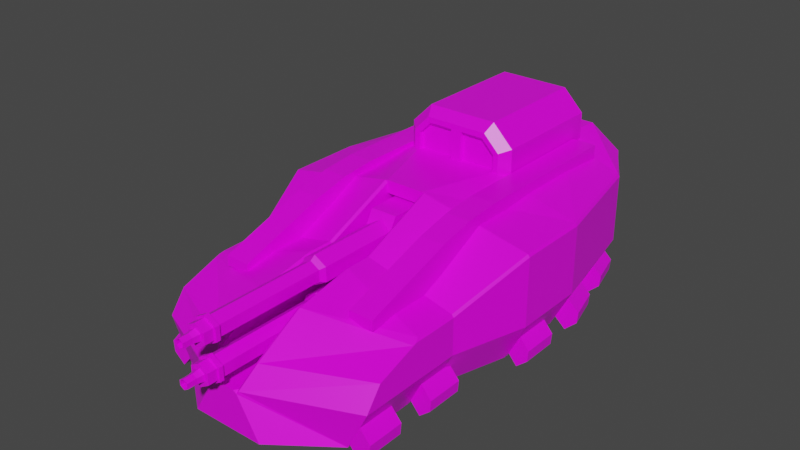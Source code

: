 # Source: AlienLightVehicle.blend  (saved by Blender 2.91.10; exported with 4.5.12 LTS)
import bpy
from mathutils import Matrix  # noqa: F401  (used for matrix-valued properties, if any)

bpy.ops.wm.read_factory_settings(use_empty=True)
scene = bpy.context.scene
scene.name = 'Scene'

# ---- collections
col_collection = bpy.data.collections.new('Collection'); scene.collection.children.link(col_collection)

# ---- images (referenced by path relative to the original .blend; pixels are not part of the script)
import os
ASSET_DIR = os.environ.get("B2B_ASSET_DIR", "")  # directory of the original .blend (textures are referenced by path, not embedded)
HERE = os.path.dirname(os.path.abspath(__file__))  # packed textures are extracted next to this script under _unpacked/

def load_image(name, relpath, width, height, colorspace="sRGB"):
    """Load a texture the original file referenced (path relative to the .blend, or extracted next to this script)."""
    p = next((c for c in (os.path.join(HERE, relpath), os.path.join(ASSET_DIR, relpath)) if relpath and os.path.exists(c)), "")
    if p:
        img = bpy.data.images.load(p, check_existing=True)
        img.name = name
    else:  # same state as the original file: an image datablock whose file is absent (Cycles renders it pink)
        img = bpy.data.images.new(name, width, height)
        img.source = "FILE"
        img.filepath = "//" + (relpath or name)
    img.colorspace_settings.name = colorspace
    return img
img_blue_team_png = load_image('blue_team.png', 'blue_team.png', 1024, 1024, 'sRGB')

# ---- materials (node trees are filled in below, after node groups)
mat_material = bpy.data.materials.new('Material')
mat_material.alpha_threshold = 0.0
mat_material.use_transparent_shadow = False
mat_material.line_color = (0.0, 0.0, 0.0, 1.0)

# ---- material node trees
mat_material.use_nodes = True; mat_material.node_tree.nodes.clear()
_N = mat_material.node_tree.nodes; _L = mat_material.node_tree.links
n0 = _N.new('ShaderNodeOutputMaterial'); n0.name = 'Material Output'; n0.location = (300, 300)
n1 = _N.new('ShaderNodeBsdfPrincipled'); n1.name = 'Principled BSDF'; n1.location = (10, 300)
n1.distribution = 'GGX'
n1.subsurface_method = 'BURLEY'
n1.inputs[2].default_value = 0.4
n1.inputs[3].default_value = 1.45
n1.inputs[27].default_value = (0.0, 0.0, 0.0, 1.0)
n1.inputs[28].default_value = 1.0
n2 = _N.new('ShaderNodeTexImage'); n2.name = 'Image Texture'; n2.location = (-280, 280)
n2.image = img_blue_team_png
_L.new(n1.outputs[0], n0.inputs[0])
_L.new(n2.outputs[0], n1.inputs[0])
n0.is_active_output = True

# ---- world
world_world = bpy.data.worlds.new('World'); scene.world = world_world
world_world.use_nodes = True; world_world.node_tree.nodes.clear()
_N = world_world.node_tree.nodes; _L = world_world.node_tree.links
n0 = _N.new('ShaderNodeOutputWorld'); n0.name = 'World Output'; n0.location = (300, 300)
n1 = _N.new('ShaderNodeBackground'); n1.name = 'Background'; n1.location = (10, 300)
n1.inputs[0].default_value = (0.05088, 0.05088, 0.05088, 1.0)
_L.new(n1.outputs[0], n0.inputs[0])
n0.is_active_output = True
world_world.color = (0.05088, 0.05088, 0.05088)
world_world.use_sun_shadow = False
world_world.sun_shadow_jitter_overblur = 0.0

# ---- meshes
me_cube = bpy.data.meshes.new('Cube')
me_cube.from_pydata([(-0.516, 0.598, 1.701), (-0.449, 2.686, 0.3483), (-0.3877, -2.809, 0.1118), (-1.365, 0.598, 0.1118), (-0.9668, -2.38, 0.1118), (-0.5943, 2.543, 1.701), (-1.351, -2.45, 0.5889), (-1.351, -2.261, 0.8421), (-1.61, 0.598, 0.8421), (-1.61, 0.598, 0.5889), (0.0, 0.598, 0.5889), (-0.1391, 0.598, 0.1118), (0.0, -2.949, 0.5889), (-0.1391, -2.809, 0.1118), (-1.226, -0.2687, 0.1118), (-0.9668, -1.155, 0.1118), (-0.9668, -1.488, 0.1118), (-0.6731, 2.686, 0.6498), (-0.3095, 2.686, 1.257), (-0.2723, 2.686, 0.6498), (-0.1529, -0.2886, 0.5889), (-0.1529, -1.175, 0.5889), (-0.1529, -1.488, 0.5889), (-0.2352, -0.2886, 0.8421), (-0.2352, -1.175, 0.8421), (-0.2352, -1.488, 0.8421), (-1.351, -1.488, 0.5889), (-1.351, -1.175, 0.5889), (-1.61, -0.2886, 0.5889), (-1.351, -1.488, 0.8421), (-1.351, -1.175, 0.8421), (-1.61, -0.2886, 0.8421), (-0.1391, -1.488, 0.1118), (-0.1391, -1.175, 0.1118), (-0.1391, -0.2886, 0.1118), (-0.9452, 1.917, 0.1118), (0.0, -1.175, 0.5889), (0.0, -1.488, 0.5889), (0.0, 0.598, 1.701), (-0.3095, 2.686, 0.8098), (0.0, -0.2886, 1.701), (0.0, -0.2886, 0.5889), (0.0, -0.2886, 0.8421), (-1.322, 1.967, 0.5889), (-0.516, 1.967, 1.701), (-1.322, 1.967, 0.8421), (0.0, 1.967, 0.5889), (-0.1391, 1.967, 0.1118), (0.0, 1.967, 1.701), (-0.8345, 2.543, 0.5889), (-0.6664, 2.404, 0.1118), (-0.396, 2.543, 0.1118), (-0.8345, 2.543, 0.8421), (0.0, 2.543, 0.5889), (-0.1391, 2.404, 0.1118), (0.0, 2.543, 1.701), (0.0, 2.357, 1.257), (-0.507, 0.5959, 1.429), (-0.6795, 0.7034, 1.257), (0.0, 0.5959, 1.364), (0.0, 0.7034, 1.257), (0.0, 0.7034, 2.228), (0.0, 0.5959, 2.121), (-0.3548, 0.5959, 2.056), (-0.4262, 0.7034, 2.228), (-0.507, 0.5959, 1.904), (-0.6795, 0.7034, 1.975), (-0.6795, 2.123, 1.257), (-0.4453, 2.357, 1.257), (0.0, 2.357, 1.994), (0.0, 2.123, 2.228), (-0.4453, 2.357, 1.878), (-0.6795, 2.123, 1.975), (-0.4262, 2.123, 2.228), (-0.3292, 2.357, 1.994), (-0.6795, 1.413, 1.257), (-0.6795, 1.413, 1.975), (0.0, 1.413, 2.228), (-0.4262, 1.413, 2.228), (0.0, 0.5453, 2.51), (-1.61, -0.2886, 1.325), (-1.351, -1.175, 1.01), (-1.351, -1.485, 1.01), (0.0, 0.6781, 2.273), (-0.4262, 0.6781, 2.273), (-0.2352, -1.485, 1.235), (-0.2352, -1.175, 1.235), (0.0, 0.5453, 2.51), (-0.2163, 0.5453, 2.51), (0.0, 0.6781, 2.273), (-0.4262, 0.6781, 2.273), (-0.2352, -0.2886, 1.55), (-1.61, 0.598, 1.325), (-0.2163, 0.5453, 2.51), (-1.351, -1.784, 1.01), (0.0, -0.2886, 1.55), (-1.322, 1.967, 1.325), (-0.4367, 2.543, 1.55), (-0.8345, 2.543, 1.325), (0.0, 2.543, 1.55), (-0.2352, -0.03359, 1.55), (-0.2352, -0.03359, 0.8421), (0.0, -0.03359, 1.55), (0.0, -0.03359, 0.8421), (-1.106, -1.488, 0.1118), (-1.106, -2.45, 0.1118), (-1.226, 0.5835, 0.1118), (-1.077, 1.967, 0.1118), (-0.4336, -2.949, 0.1118), (0.0, 0.598, 0.1118), (0.0, 1.967, 0.1118), (0.0, -0.2886, 0.1118), (0.0, -2.949, 0.1118), (-1.365, -0.2886, 0.1118), (-1.106, -1.175, 0.1118), (0.0, -1.488, 0.1118), (0.0, -1.175, 0.1118), (-0.5893, 2.543, 0.1118), (0.0, 2.543, 0.1118), (-0.5537, 2.404, 0.1118), (-0.4336, 0.598, 0.2178), (-1.226, 0.5835, 0.2178), (-0.4336, -0.2886, 0.2178), (-0.4336, 1.967, 0.2178), (-0.1391, 0.598, 0.2178), (-0.3877, -2.809, 0.2178), (-0.4336, -1.488, 0.2178), (-0.4336, -1.175, 0.2178), (-0.5537, 2.404, 0.2178), (-0.1391, -1.488, 0.2178), (-0.1391, -1.175, 0.2178), (-0.1391, -0.2886, 0.2178), (-1.226, -0.2687, 0.2178), (-0.9668, -1.155, 0.2178), (-0.9668, -1.488, 0.2178), (-0.9452, 1.917, 0.2178), (-0.1391, 1.967, 0.2178), (-0.9668, -2.38, 0.2178), (-0.1391, -2.809, 0.2178), (-0.6664, 2.404, 0.2178), (-0.1391, 2.404, 0.2178), (-0.2723, 2.686, 0.3483), (-0.6731, 2.686, 1.115), (-0.6731, 2.686, 0.8098), (0.0, 2.686, 0.6498), (0.0, 2.686, 0.3483), (0.0, 2.686, 1.257), (0.0, 2.686, 0.8098), (-1.252, -2.444, 0.4131), (-1.014, -2.444, 0.6973), (-1.145, 2.03, 0.4131), (-0.915, 1.969, 0.6973), (-1.048, -2.444, 0.2423), (-0.81, -2.444, 0.5265), (-0.9487, 1.978, 0.2423), (-0.7183, 1.916, 0.5265), (-1.261, 1.597, 0.4131), (-1.378, 1.164, 0.4131), (-1.494, 0.7305, 0.4131), (-1.494, 0.2282, 0.4131), (-1.494, -0.2203, 0.4131), (-1.252, -1.099, 0.4131), (-1.252, -1.547, 0.4131), (-1.252, -1.996, 0.4131), (-1.014, -1.996, 0.6973), (-1.014, -1.547, 0.6973), (-1.014, -1.099, 0.6973), (-1.256, -0.2203, 0.6973), (-1.256, 0.2282, 0.6973), (-1.263, 0.6688, 0.6973), (-1.147, 1.102, 0.6973), (-1.031, 1.535, 0.6973), (-1.048, -1.996, 0.2423), (-1.048, -1.547, 0.2423), (-1.048, -1.099, 0.2423), (-1.291, -0.2203, 0.2423), (-1.291, 0.2282, 0.2423), (-1.297, 0.6778, 0.2423), (-1.181, 1.111, 0.2423), (-1.065, 1.544, 0.2423), (-0.8344, 1.483, 0.5265), (-0.9505, 1.049, 0.5265), (-1.067, 0.6161, 0.5265), (-1.052, 0.2282, 0.5265), (-1.052, -0.2203, 0.5265), (-0.81, -1.099, 0.5265), (-0.81, -1.547, 0.5265), (-0.81, -1.996, 0.5265), (-1.129, 2.026, 0.0193), (-1.246, 1.593, 0.0193), (-1.236, -2.444, 0.0193), (-1.236, -1.996, 0.0193), (-1.236, -1.547, 0.0193), (-1.236, -1.099, 0.0193), (-1.478, -0.2203, 0.0193), (-1.478, 0.2282, 0.0193), (-1.478, 0.7262, 0.0193), (-1.362, 1.16, 0.0193), (-1.367, -1.996, 0.1298), (-1.379, -1.996, 0.2621), (-1.379, -2.444, 0.2621), (-1.367, -2.444, 0.1298), (-1.257, 2.06, 0.1298), (-1.268, 2.063, 0.2621), (-1.384, 1.63, 0.2621), (-1.373, 1.627, 0.1298), (-1.489, 1.194, 0.1298), (-1.5, 1.197, 0.2621), (-1.616, 0.7633, 0.2621), (-1.605, 0.7603, 0.1298), (-1.609, 0.2282, 0.1298), (-1.621, 0.2282, 0.2621), (-1.621, -0.2203, 0.2621), (-1.609, -0.2203, 0.1298), (-1.367, -1.099, 0.1298), (-1.379, -1.099, 0.2621), (-1.379, -1.547, 0.2621), (-1.367, -1.547, 0.1298), (-0.2352, -2.188, 1.151), (-0.2636, -2.168, 1.178), (-0.2644, -2.746, 0.8421), (-0.2352, -2.714, 0.8421), (-0.1529, -2.904, 0.5889), (-0.1822, -2.936, 0.5889), (-0.1677, -2.949, 0.5637), (-0.1237, -2.949, 0.5889), (-0.2637, -0.2886, 1.695), (-0.2352, -0.2886, 1.67), (-0.2061, -0.2886, 1.701), (-0.2441, -0.2608, 1.701), (-0.2635, -1.175, 1.312), (-0.2352, -1.175, 1.289), (-0.2352, -1.485, 1.289), (-0.2635, -1.484, 1.312), (-0.2352, -2.222, 1.131), (-0.2638, -2.27, 1.119), (-1.586, 0.598, 1.433), (-1.61, 0.598, 1.403), (-1.327, -1.694, 1.049), (-1.351, -1.752, 1.021), (-1.327, -1.484, 1.052), (-1.351, -1.485, 1.021), (-1.327, -1.175, 1.052), (-1.351, -1.175, 1.021), (-1.61, -0.2886, 1.403), (-1.586, -0.2886, 1.432), (-1.298, 1.967, 1.435), (-1.322, 1.967, 1.403), (-0.9697, 2.543, 1.413), (-0.9722, 2.543, 1.441), (-0.9868, -1.946, 1.094), (-0.9868, -1.946, 1.213), (-0.9868, 1.946, 1.094), (-0.9868, 1.946, 1.708), (-0.694, -1.946, 1.094), (-0.694, -1.946, 1.213), (-0.694, 1.946, 1.094), (-0.694, 1.946, 1.708), (-0.9868, -0.4651, 1.094), (-0.694, -0.4651, 1.094), (-0.9868, -0.8763, 1.571), (-0.9868, -0.03146, 1.708), (-0.9868, -0.4651, 1.275), (-0.9868, -0.4585, 1.668), (-0.694, -0.03146, 1.708), (-0.694, -0.8763, 1.571), (-0.694, -0.4651, 1.275), (-0.694, -0.4585, 1.668), (-0.5721, 0.5959, 1.364), (-0.06502, 0.5959, 1.429), (-0.5721, 0.5959, 1.93), (-0.3817, 0.5959, 2.121), (-0.06502, 0.6533, 1.429), (-0.06502, 0.5959, 2.056), (-0.06502, 0.6533, 2.056), (-0.507, 0.6533, 1.429), (-0.507, 0.6533, 1.904), (-0.3548, 0.6533, 2.056)], [(83, 89), (90, 84), (87, 79), (93, 88)], [(85, 232, 218, 234), (230, 242, 240, 233), (235, 219, 238, 239, 94), (33, 32, 129, 130), (220, 235, 94, 7), (2, 4, 137, 125), (32, 13, 138, 129), (80, 244, 237, 92), (229, 228, 40, 38, 0), (25, 85, 234, 221), (113, 28, 9, 3), (28, 31, 8, 9), (22, 222, 225, 12, 37), (108, 224, 223, 6, 105), (115, 37, 12, 112), (10, 109, 110, 46), (106, 35, 135, 121), (225, 224, 108, 112, 12), (0, 38, 48, 44), (20, 21, 36, 41), (21, 22, 37, 36), (16, 15, 133, 134), (119, 54, 140, 128), (4, 16, 134, 137), (109, 10, 41, 111), (111, 41, 36, 116), (116, 36, 37, 115), (6, 7, 29, 26), (26, 29, 30, 27), (27, 30, 31, 28), (105, 6, 26, 104), (104, 26, 27, 114), (114, 27, 28, 113), (23, 20, 41, 42), (20, 23, 24, 21), (21, 24, 25, 22), (92, 237, 247, 96), (246, 44, 5, 249), (15, 14, 132, 133), (50, 119, 128, 139), (14, 106, 121, 132), (233, 240, 238, 219), (81, 243, 244, 80), (226, 245, 242, 230), (91, 227, 231, 86), (82, 241, 243, 81), (86, 231, 232, 85), (95, 91, 100, 102), (44, 48, 55, 5), (43, 45, 52, 49), (54, 47, 136, 140), (46, 110, 118, 53), (96, 247, 248, 98), (98, 248, 249, 5, 97), (3, 9, 43, 107), (9, 8, 45, 43), (117, 49, 17, 1), (52, 98, 142, 143), (118, 51, 141, 145), (51, 117, 1, 141), (97, 5, 55, 99), (107, 43, 49, 117), (13, 2, 125, 138), (228, 227, 91, 95, 40), (78, 73, 72, 76), (65, 57, 275, 276), (75, 76, 72, 67), (61, 77, 78, 64), (58, 60, 59, 268), (270, 271, 64, 66), (61, 64, 271, 62), (66, 58, 268, 270), (68, 71, 74, 69, 56), (74, 71, 72, 73), (71, 68, 67, 72), (69, 74, 73, 70), (67, 68, 56, 60, 58, 75), (70, 73, 78, 77), (58, 66, 76, 75), (64, 78, 76, 66), (7, 94, 82, 29), (29, 82, 81, 30), (31, 80, 92, 8), (30, 81, 80, 31), (236, 0, 44, 246), (97, 99, 146, 18), (223, 220, 7, 6), (23, 91, 86, 24), (45, 96, 98, 52), (8, 92, 96, 45), (49, 52, 143, 17), (24, 86, 85, 25), (22, 25, 221, 222), (100, 101, 103, 102), (91, 23, 101, 100), (23, 42, 103, 101), (16, 4, 105, 104), (35, 106, 3, 107), (4, 2, 108, 105), (11, 47, 110, 109), (34, 11, 109, 111), (2, 13, 112, 108), (106, 14, 113, 3), (14, 15, 114, 113), (15, 16, 104, 114), (13, 32, 115, 112), (32, 33, 116, 115), (33, 34, 111, 116), (50, 35, 107, 117), (47, 54, 118, 110), (119, 50, 117, 51), (54, 119, 51, 118), (134, 126, 125, 137), (120, 121, 135, 123), (124, 120, 123, 136), (122, 120, 124, 131), (125, 126, 129, 138), (126, 127, 130, 129), (127, 122, 131, 130), (121, 120, 122, 132), (132, 122, 127, 133), (133, 127, 126, 134), (123, 135, 139, 128), (136, 123, 128, 140), (47, 11, 124, 136), (34, 33, 130, 131), (11, 34, 131, 124), (35, 50, 139, 135), (1, 17, 19, 141), (17, 143, 39, 19), (141, 19, 144, 145), (19, 39, 147, 144), (39, 18, 146, 147), (143, 142, 18, 39), (98, 97, 18, 142), (53, 118, 145, 144), (156, 171, 151, 150), (150, 151, 155, 154), (172, 187, 153, 152), (152, 153, 149, 148), (152, 148, 200, 201, 190), (154, 179, 189, 188), (156, 179, 178, 157), (177, 158, 208, 209, 196), (158, 177, 176, 159), (160, 175, 174, 161), (172, 152, 190, 191), (162, 173, 172, 163), (154, 155, 180, 179), (179, 180, 181, 178), (178, 181, 182, 177), (177, 182, 183, 176), (176, 183, 184, 175), (175, 184, 185, 174), (174, 185, 186, 173), (173, 186, 187, 172), (148, 149, 164, 163), (163, 164, 165, 162), (162, 165, 166, 161), (161, 166, 167, 160), (160, 167, 168, 159), (159, 168, 169, 158), (158, 169, 170, 157), (157, 170, 171, 156), (163, 172, 191, 198, 199), (156, 150, 203, 204), (157, 178, 197, 206, 207), (159, 176, 195, 210, 211), (161, 174, 193, 214, 215), (198, 191, 190, 201), (206, 197, 196, 209), (174, 173, 192, 193), (158, 157, 207, 208), (210, 195, 194, 213), (160, 159, 211, 212), (176, 175, 194, 195), (150, 154, 188, 202, 203), (175, 160, 212, 213, 194), (214, 193, 192, 217), (202, 188, 189, 205), (162, 161, 215, 216), (178, 177, 196, 197), (179, 156, 204, 205, 189), (173, 162, 216, 217, 192), (198, 201, 200, 199), (202, 205, 204, 203), (206, 209, 208, 207), (210, 213, 212, 211), (214, 217, 216, 215), (148, 163, 199, 200), (222, 223, 224, 225), (226, 227, 228, 229), (233, 219, 218, 232), (235, 220, 221, 234), (220, 223, 222, 221), (226, 230, 231, 227), (230, 233, 232, 231), (219, 235, 234, 218), (94, 239, 241, 82), (245, 236, 237, 244), (247, 237, 236, 246), (238, 240, 241, 239), (240, 242, 243, 241), (242, 245, 244, 243), (246, 249, 248, 247), (0, 236, 245, 226, 229), (265, 260, 251, 255), (252, 253, 257, 256), (256, 257, 264, 266, 259), (254, 255, 251, 250), (258, 259, 254, 250), (259, 266, 265, 255, 254), (250, 251, 260, 262, 258), (252, 256, 259, 258), (258, 262, 261, 253, 252), (260, 263, 262), (263, 261, 262), (264, 267, 266), (267, 265, 266), (260, 265, 267, 263), (263, 267, 264, 261), (257, 253, 261, 264), (269, 57, 268, 59), (65, 63, 271, 270), (63, 273, 62, 271), (57, 65, 270, 268), (273, 269, 59, 62), (272, 274, 277, 276, 275), (63, 65, 276, 277), (269, 273, 274, 272), (273, 63, 277, 274), (57, 269, 272, 275)])
_uv = me_cube.uv_layers.new(name='UVMap')
_uv.uv.foreach_set('vector', [0.1548, 0.1338, 0.1548, 0.1338, 0.1548, 0.1338, 0.1548, 0.1338, 0.1548, 0.1338, 0.1548, 0.1338, 0.1548, 0.1338, 0.1548, 0.1338, 0.1548, 0.1338, 0.1548, 0.1338, 0.1548, 0.1338, 0.1548, 0.1338, 0.1548, 0.1338, 0.1548, 0.1338, 0.1548, 0.1338, 0.1548, 0.1338, 0.1548, 0.1338, 0.1548, 0.1338, 0.1548, 0.1338, 0.1548, 0.1338, 0.1548, 0.1338, 0.1548, 0.1338, 0.1548, 0.1338, 0.1548, 0.1338, 0.1548, 0.1338, 0.1548, 0.1338, 0.1548, 0.1338, 0.1548, 0.1338, 0.1548, 0.1338, 0.1548, 0.1338, 0.1548, 0.1338, 0.1548, 0.1338, 0.1548, 0.1338, 0.1548, 0.1338, 0.1548, 0.1338, 0.1548, 0.1338, 0.1548, 0.1338, 0.1548, 0.1338, 0.1548, 0.1338, 0.1548, 0.1338, 0.1548, 0.1338, 0.1548, 0.1338, 0.1548, 0.1338, 0.1548, 0.1338, 0.1548, 0.1338, 0.1548, 0.1338, 0.5131, 0.1189, 0.5131, 0.1189, 0.5131, 0.1189, 0.5131, 0.1189, 0.1548, 0.1338, 0.1548, 0.1338, 0.1548, 0.1338, 0.1548, 0.1338, 0.1548, 0.1338, 0.1548, 0.1338, 0.1548, 0.1338, 0.1548, 0.1338, 0.1548, 0.1338, 0.1548, 0.1338, 0.1548, 0.1338, 0.1548, 0.1338, 0.1548, 0.1338, 0.1548, 0.1338, 0.1548, 0.1338, 0.1548, 0.1338, 0.1548, 0.1338, 0.1548, 0.1338, 0.1548, 0.1338, 0.1548, 0.1338, 0.1548, 0.1338, 0.1548, 0.1338, 0.1548, 0.1338, 0.1548, 0.1338, 0.1548, 0.1338, 0.1548, 0.1338, 0.1548, 0.1338, 0.1548, 0.1338, 0.1548, 0.1338, 0.1548, 0.1338, 0.1548, 0.1338, 0.1548, 0.1338, 0.1548, 0.1338, 0.1548, 0.1338, 0.1548, 0.1338, 0.1548, 0.1338, 0.1548, 0.1338, 0.1548, 0.1338, 0.1548, 0.1338, 0.1548, 0.1338, 0.1548, 0.1338, 0.1548, 0.1338, 0.1548, 0.1338, 0.1548, 0.1338, 0.1548, 0.1338, 0.1548, 0.1338, 0.1548, 0.1338, 0.1548, 0.1338, 0.1548, 0.1338, 0.1548, 0.1338, 0.1548, 0.1338, 0.1548, 0.1338, 0.1548, 0.1338, 0.1548, 0.1338, 0.1548, 0.1338, 0.1548, 0.1338, 0.1548, 0.1338, 0.1548, 0.1338, 0.1548, 0.1338, 0.1548, 0.1338, 0.1548, 0.1338, 0.1548, 0.1338, 0.1548, 0.1338, 0.5131, 0.1189, 0.5131, 0.1189, 0.5131, 0.1189, 0.5131, 0.1189, 0.5131, 0.1189, 0.5131, 0.1189, 0.5131, 0.1189, 0.5131, 0.1189, 0.5131, 0.1189, 0.5131, 0.1189, 0.5131, 0.1189, 0.5131, 0.1189, 0.1548, 0.1338, 0.1548, 0.1338, 0.1548, 0.1338, 0.1548, 0.1338, 0.1548, 0.1338, 0.1548, 0.1338, 0.1548, 0.1338, 0.1548, 0.1338, 0.1548, 0.1338, 0.1548, 0.1338, 0.1548, 0.1338, 0.1548, 0.1338, 0.5131, 0.1189, 0.5131, 0.1189, 0.5131, 0.1189, 0.5131, 0.1189, 0.5131, 0.1189, 0.5131, 0.1189, 0.5131, 0.1189, 0.5131, 0.1189, 0.5131, 0.1189, 0.5131, 0.1189, 0.5131, 0.1189, 0.5131, 0.1189, 0.1548, 0.1338, 0.1548, 0.1338, 0.1548, 0.1338, 0.1548, 0.1338, 0.1548, 0.1338, 0.1548, 0.1338, 0.1548, 0.1338, 0.1548, 0.1338, 0.1548, 0.1338, 0.1548, 0.1338, 0.1548, 0.1338, 0.1548, 0.1338, 0.1548, 0.1338, 0.1548, 0.1338, 0.1548, 0.1338, 0.1548, 0.1338, 0.1548, 0.1338, 0.1548, 0.1338, 0.1548, 0.1338, 0.1548, 0.1338, 0.1548, 0.1338, 0.1548, 0.1338, 0.1548, 0.1338, 0.1548, 0.1338, 0.1548, 0.1338, 0.1548, 0.1338, 0.1548, 0.1338, 0.1548, 0.1338, 0.1548, 0.1338, 0.1548, 0.1338, 0.1548, 0.1338, 0.1548, 0.1338, 0.1548, 0.1338, 0.1548, 0.1338, 0.1548, 0.1338, 0.1548, 0.1338, 0.1548, 0.1338, 0.1548, 0.1338, 0.1548, 0.1338, 0.1548, 0.1338, 0.1548, 0.1338, 0.1548, 0.1338, 0.1548, 0.1338, 0.1548, 0.1338, 0.1548, 0.1338, 0.1548, 0.1338, 0.1548, 0.1338, 0.1548, 0.1338, 0.1548, 0.1338, 0.1548, 0.1338, 0.1548, 0.1338, 0.1548, 0.1338, 0.5131, 0.1189, 0.5131, 0.1189, 0.5131, 0.1189, 0.5131, 0.1189, 0.1548, 0.1338, 0.1548, 0.1338, 0.1548, 0.1338, 0.1548, 0.1338, 0.1548, 0.1338, 0.1548, 0.1338, 0.1548, 0.1338, 0.1548, 0.1338, 0.1548, 0.1338, 0.1548, 0.1338, 0.1548, 0.1338, 0.1548, 0.1338, 0.1548, 0.1338, 0.1548, 0.1338, 0.1548, 0.1338, 0.1548, 0.1338, 0.1548, 0.1338, 0.1548, 0.1338, 0.1548, 0.1338, 0.1548, 0.1338, 0.1548, 0.1338, 0.5131, 0.1189, 0.5131, 0.1189, 0.5131, 0.1189, 0.5131, 0.1189, 0.1548, 0.1338, 0.1548, 0.1338, 0.1548, 0.1338, 0.1548, 0.1338, 0.1548, 0.1338, 0.1548, 0.1338, 0.1548, 0.1338, 0.1548, 0.1338, 0.1548, 0.1338, 0.1548, 0.1338, 0.1548, 0.1338, 0.1548, 0.1338, 0.1548, 0.1338, 0.1548, 0.1338, 0.1548, 0.1338, 0.1548, 0.1338, 0.1548, 0.1338, 0.1548, 0.1338, 0.1548, 0.1338, 0.1548, 0.1338, 0.1548, 0.1338, 0.1548, 0.1338, 0.1548, 0.1338, 0.1548, 0.1338, 0.1548, 0.1338, 0.1548, 0.1338, 0.1548, 0.1338, 0.1548, 0.1338, 0.1548, 0.1338, 0.1548, 0.1338, 0.1548, 0.1338, 0.1548, 0.1338, 0.1548, 0.1338, 0.1653, 0.2756, 0.1653, 0.2756, 0.1653, 0.2756, 0.1653, 0.2756, 0.1653, 0.2756, 0.1653, 0.2756, 0.1653, 0.2756, 0.1653, 0.2756, 0.1653, 0.2756, 0.1653, 0.2756, 0.1653, 0.2756, 0.1653, 0.2756, 0.1653, 0.2756, 0.1653, 0.2756, 0.1653, 0.2756, 0.1653, 0.2756, 0.1653, 0.2756, 0.1653, 0.2756, 0.1653, 0.2756, 0.1653, 0.2756, 0.1653, 0.2756, 0.1653, 0.2756, 0.1653, 0.2756, 0.1653, 0.2756, 0.1653, 0.2756, 0.1653, 0.2756, 0.1653, 0.2756, 0.1653, 0.2756, 0.1653, 0.2756, 0.1653, 0.2756, 0.1653, 0.2756, 0.1653, 0.2756, 0.1653, 0.2756, 0.1653, 0.2756, 0.1653, 0.2756, 0.1653, 0.2756, 0.1653, 0.2756, 0.1653, 0.2756, 0.1653, 0.2756, 0.1653, 0.2756, 0.1653, 0.2756, 0.1653, 0.2756, 0.1653, 0.2756, 0.1653, 0.2756, 0.1653, 0.2756, 0.1653, 0.2756, 0.1653, 0.2756, 0.1653, 0.2756, 0.1653, 0.2756, 0.1653, 0.2756, 0.1653, 0.2756, 0.1653, 0.2756, 0.1653, 0.2756, 0.1653, 0.2756, 0.1653, 0.2756, 0.1653, 0.2756, 0.1653, 0.2756, 0.1653, 0.2756, 0.1653, 0.2756, 0.1653, 0.2756, 0.1653, 0.2756, 0.1653, 0.2756, 0.1653, 0.2756, 0.1653, 0.2756, 0.1653, 0.2756, 0.1653, 0.2756, 0.1653, 0.2756, 0.1548, 0.1338, 0.1548, 0.1338, 0.1548, 0.1338, 0.1548, 0.1338, 0.1548, 0.1338, 0.1548, 0.1338, 0.1548, 0.1338, 0.1548, 0.1338, 0.1548, 0.1338, 0.1548, 0.1338, 0.1548, 0.1338, 0.1548, 0.1338, 0.1548, 0.1338, 0.1548, 0.1338, 0.1548, 0.1338, 0.1548, 0.1338, 0.1548, 0.1338, 0.1548, 0.1338, 0.1548, 0.1338, 0.1548, 0.1338, 0.1548, 0.1338, 0.1548, 0.1338, 0.1548, 0.1338, 0.1548, 0.1338, 0.5131, 0.1189, 0.5131, 0.1189, 0.5131, 0.1189, 0.5131, 0.1189, 0.1548, 0.1338, 0.1548, 0.1338, 0.1548, 0.1338, 0.1548, 0.1338, 0.1548, 0.1338, 0.1548, 0.1338, 0.1548, 0.1338, 0.1548, 0.1338, 0.1548, 0.1338, 0.1548, 0.1338, 0.1548, 0.1338, 0.1548, 0.1338, 0.5131, 0.1189, 0.5131, 0.1189, 0.5131, 0.1189, 0.5131, 0.1189, 0.1548, 0.1338, 0.1548, 0.1338, 0.1548, 0.1338, 0.1548, 0.1338, 0.5131, 0.1189, 0.5131, 0.1189, 0.5131, 0.1189, 0.5131, 0.1189, 0.1548, 0.1338, 0.1548, 0.1338, 0.1548, 0.1338, 0.1548, 0.1338, 0.1548, 0.1338, 0.1548, 0.1338, 0.1548, 0.1338, 0.1548, 0.1338, 0.1548, 0.1338, 0.1548, 0.1338, 0.1548, 0.1338, 0.1548, 0.1338, 0.1548, 0.1338, 0.1548, 0.1338, 0.1548, 0.1338, 0.1548, 0.1338, 0.1548, 0.1338, 0.1548, 0.1338, 0.1548, 0.1338, 0.1548, 0.1338, 0.1548, 0.1338, 0.1548, 0.1338, 0.1548, 0.1338, 0.1548, 0.1338, 0.1548, 0.1338, 0.1548, 0.1338, 0.1548, 0.1338, 0.1548, 0.1338, 0.1548, 0.1338, 0.1548, 0.1338, 0.1548, 0.1338, 0.1548, 0.1338, 0.1548, 0.1338, 0.1548, 0.1338, 0.1548, 0.1338, 0.1548, 0.1338, 0.1548, 0.1338, 0.1548, 0.1338, 0.1548, 0.1338, 0.1548, 0.1338, 0.1548, 0.1338, 0.1548, 0.1338, 0.1548, 0.1338, 0.1548, 0.1338, 0.1548, 0.1338, 0.1548, 0.1338, 0.1548, 0.1338, 0.1548, 0.1338, 0.1548, 0.1338, 0.1548, 0.1338, 0.1548, 0.1338, 0.1548, 0.1338, 0.1548, 0.1338, 0.1548, 0.1338, 0.1548, 0.1338, 0.1548, 0.1338, 0.1548, 0.1338, 0.1548, 0.1338, 0.1548, 0.1338, 0.1548, 0.1338, 0.1548, 0.1338, 0.1548, 0.1338, 0.1548, 0.1338, 0.1548, 0.1338, 0.1548, 0.1338, 0.1548, 0.1338, 0.1548, 0.1338, 0.1548, 0.1338, 0.1548, 0.1338, 0.1548, 0.1338, 0.1548, 0.1338, 0.1548, 0.1338, 0.1548, 0.1338, 0.1548, 0.1338, 0.1548, 0.1338, 0.1548, 0.1338, 0.1548, 0.1338, 0.1548, 0.1338, 0.1548, 0.1338, 0.1548, 0.1338, 0.1548, 0.1338, 0.1548, 0.1338, 0.1548, 0.1338, 0.1548, 0.1338, 0.1548, 0.1338, 0.1548, 0.1338, 0.1548, 0.1338, 0.1548, 0.1338, 0.1548, 0.1338, 0.1548, 0.1338, 0.1548, 0.1338, 0.1548, 0.1338, 0.1548, 0.1338, 0.1548, 0.1338, 0.1548, 0.1338, 0.1548, 0.1338, 0.1548, 0.1338, 0.1548, 0.1338, 0.1548, 0.1338, 0.1548, 0.1338, 0.1548, 0.1338, 0.1548, 0.1338, 0.1548, 0.1338, 0.1548, 0.1338, 0.1548, 0.1338, 0.1548, 0.1338, 0.1548, 0.1338, 0.1548, 0.1338, 0.1548, 0.1338, 0.1548, 0.1338, 0.1548, 0.1338, 0.1548, 0.1338, 0.1548, 0.1338, 0.1548, 0.1338, 0.1548, 0.1338, 0.1548, 0.1338, 0.1548, 0.1338, 0.1548, 0.1338, 0.1548, 0.1338, 0.1548, 0.1338, 0.1548, 0.1338, 0.1548, 0.1338, 0.1548, 0.1338, 0.1548, 0.1338, 0.1548, 0.1338, 0.1548, 0.1338, 0.1548, 0.1338, 0.1548, 0.1338, 0.1548, 0.1338, 0.1548, 0.1338, 0.1548, 0.1338, 0.1548, 0.1338, 0.1548, 0.1338, 0.1548, 0.1338, 0.1548, 0.1338, 0.1548, 0.1338, 0.1548, 0.1338, 0.1548, 0.1338, 0.1548, 0.1338, 0.1548, 0.1338, 0.1548, 0.1338, 0.1548, 0.1338, 0.1548, 0.1338, 0.1548, 0.1338, 0.5131, 0.1189, 0.5131, 0.1189, 0.5131, 0.1189, 0.5131, 0.1189, 0.1548, 0.1338, 0.1548, 0.1338, 0.1548, 0.1338, 0.1548, 0.1338, 0.5131, 0.1189, 0.5131, 0.1189, 0.5131, 0.1189, 0.5131, 0.1189, 0.1548, 0.1338, 0.1548, 0.1338, 0.1548, 0.1338, 0.1548, 0.1338, 0.1548, 0.1338, 0.1548, 0.1338, 0.1548, 0.1338, 0.1548, 0.1338, 0.1548, 0.1338, 0.1548, 0.1338, 0.1548, 0.1338, 0.1548, 0.1338, 0.1548, 0.1338, 0.1548, 0.1338, 0.1548, 0.1338, 0.1548, 0.1338, 0.4659, 0.2866, 0.4659, 0.2866, 0.4659, 0.2866, 0.4659, 0.2866, 0.4659, 0.2866, 0.4659, 0.2866, 0.4659, 0.2866, 0.4659, 0.2866, 0.4659, 0.2866, 0.4659, 0.2866, 0.4659, 0.2866, 0.4659, 0.2866, 0.4659, 0.2866, 0.4659, 0.2866, 0.4659, 0.2866, 0.4659, 0.2866, 0.4659, 0.2866, 0.4659, 0.2866, 0.4659, 0.2866, 0.4659, 0.2866, 0.4659, 0.2866, 0.4659, 0.2866, 0.4659, 0.2866, 0.4659, 0.2866, 0.4659, 0.2866, 0.4659, 0.2866, 0.4659, 0.2866, 0.4659, 0.2866, 0.4659, 0.2866, 0.4659, 0.2866, 0.4659, 0.2866, 0.4659, 0.2866, 0.4659, 0.2866, 0.4659, 0.2866, 0.4659, 0.2866, 0.4659, 0.2866, 0.4659, 0.2866, 0.4659, 0.2866, 0.4659, 0.2866, 0.4659, 0.2866, 0.4659, 0.2866, 0.4659, 0.2866, 0.4659, 0.2866, 0.4659, 0.2866, 0.4659, 0.2866, 0.4659, 0.2866, 0.4659, 0.2866, 0.4659, 0.2866, 0.4659, 0.2866, 0.4659, 0.2866, 0.4659, 0.2866, 0.4659, 0.2866, 0.4659, 0.2866, 0.4659, 0.2866, 0.4659, 0.2866, 0.4659, 0.2866, 0.4659, 0.2866, 0.4659, 0.2866, 0.4659, 0.2866, 0.4659, 0.2866, 0.4659, 0.2866, 0.4659, 0.2866, 0.4659, 0.2866, 0.4659, 0.2866, 0.4659, 0.2866, 0.4659, 0.2866, 0.4659, 0.2866, 0.4659, 0.2866, 0.4659, 0.2866, 0.4659, 0.2866, 0.4659, 0.2866, 0.4659, 0.2866, 0.4659, 0.2866, 0.4659, 0.2866, 0.4659, 0.2866, 0.4659, 0.2866, 0.4659, 0.2866, 0.4659, 0.2866, 0.4659, 0.2866, 0.4659, 0.2866, 0.4659, 0.2866, 0.4659, 0.2866, 0.4659, 0.2866, 0.4659, 0.2866, 0.4659, 0.2866, 0.4659, 0.2866, 0.4659, 0.2866, 0.4659, 0.2866, 0.4659, 0.2866, 0.4659, 0.2866, 0.4659, 0.2866, 0.4659, 0.2866, 0.4659, 0.2866, 0.4659, 0.2866, 0.4659, 0.2866, 0.4659, 0.2866, 0.4659, 0.2866, 0.4659, 0.2866, 0.4659, 0.2866, 0.4659, 0.2866, 0.4659, 0.2866, 0.4659, 0.2866, 0.4659, 0.2866, 0.4659, 0.2866, 0.4659, 0.2866, 0.4659, 0.2866, 0.4659, 0.2866, 0.4659, 0.2866, 0.4659, 0.2866, 0.4659, 0.2866, 0.4659, 0.2866, 0.4659, 0.2866, 0.4659, 0.2866, 0.4659, 0.2866, 0.4659, 0.2866, 0.4659, 0.2866, 0.4659, 0.2866, 0.4659, 0.2866, 0.4659, 0.2866, 0.4659, 0.2866, 0.4659, 0.2866, 0.4659, 0.2866, 0.4659, 0.2866, 0.4659, 0.2866, 0.4659, 0.2866, 0.4659, 0.2866, 0.4659, 0.2866, 0.4659, 0.2866, 0.4659, 0.2866, 0.4659, 0.2866, 0.4659, 0.2866, 0.4659, 0.2866, 0.4659, 0.2866, 0.4659, 0.2866, 0.4659, 0.2866, 0.4659, 0.2866, 0.4659, 0.2866, 0.4659, 0.2866, 0.4659, 0.2866, 0.4659, 0.2866, 0.4659, 0.2866, 0.4659, 0.2866, 0.4659, 0.2866, 0.4659, 0.2866, 0.4659, 0.2866, 0.4659, 0.2866, 0.4659, 0.2866, 0.4659, 0.2866, 0.4659, 0.2866, 0.4659, 0.2866, 0.4659, 0.2866, 0.4659, 0.2866, 0.4659, 0.2866, 0.4659, 0.2866, 0.4659, 0.2866, 0.4659, 0.2866, 0.4659, 0.2866, 0.4659, 0.2866, 0.4659, 0.2866, 0.4659, 0.2866, 0.4659, 0.2866, 0.4659, 0.2866, 0.4659, 0.2866, 0.4659, 0.2866, 0.4659, 0.2866, 0.4659, 0.2866, 0.4659, 0.2866, 0.4659, 0.2866, 0.4659, 0.2866, 0.4659, 0.2866, 0.4659, 0.2866, 0.4659, 0.2866, 0.4659, 0.2866, 0.4659, 0.2866, 0.4659, 0.2866, 0.4659, 0.2866, 0.4659, 0.2866, 0.4659, 0.2866, 0.4659, 0.2866, 0.4659, 0.2866, 0.4659, 0.2866, 0.4659, 0.2866, 0.4659, 0.2866, 0.4659, 0.2866, 0.4659, 0.2866, 0.4659, 0.2866, 0.4659, 0.2866, 0.4659, 0.2866, 0.4659, 0.2866, 0.4659, 0.2866, 0.4659, 0.2866, 0.4659, 0.2866, 0.4659, 0.2866, 0.4659, 0.2866, 0.4659, 0.2866, 0.4659, 0.2866, 0.4659, 0.2866, 0.4659, 0.2866, 0.4659, 0.2866, 0.4659, 0.2866, 0.4659, 0.2866, 0.4659, 0.2866, 0.4659, 0.2866, 0.4659, 0.2866, 0.4659, 0.2866, 0.4659, 0.2866, 0.4659, 0.2866, 0.4659, 0.2866, 0.4659, 0.2866, 0.4659, 0.2866, 0.4659, 0.2866, 0.4659, 0.2866, 0.4659, 0.2866, 0.4659, 0.2866, 0.4659, 0.2866, 0.4659, 0.2866, 0.4659, 0.2866, 0.4659, 0.2866, 0.4659, 0.2866, 0.4659, 0.2866, 0.4659, 0.2866, 0.4659, 0.2866, 0.4659, 0.2866, 0.4659, 0.2866, 0.4659, 0.2866, 0.4659, 0.2866, 0.1548, 0.1338, 0.1548, 0.1338, 0.1548, 0.1338, 0.1548, 0.1338, 0.1548, 0.1338, 0.1548, 0.1338, 0.1548, 0.1338, 0.1548, 0.1338, 0.1548, 0.1338, 0.1548, 0.1338, 0.1548, 0.1338, 0.1548, 0.1338, 0.1548, 0.1338, 0.1548, 0.1338, 0.1548, 0.1338, 0.1548, 0.1338, 0.5131, 0.1189, 0.5131, 0.1189, 0.5131, 0.1189, 0.5131, 0.1189, 0.1548, 0.1338, 0.1548, 0.1338, 0.1548, 0.1338, 0.1548, 0.1338, 0.1548, 0.1338, 0.1548, 0.1338, 0.1548, 0.1338, 0.1548, 0.1338, 0.1548, 0.1338, 0.1548, 0.1338, 0.1548, 0.1338, 0.1548, 0.1338, 0.1548, 0.1338, 0.1548, 0.1338, 0.1548, 0.1338, 0.1548, 0.1338, 0.1548, 0.1338, 0.1548, 0.1338, 0.1548, 0.1338, 0.1548, 0.1338, 0.1548, 0.1338, 0.1548, 0.1338, 0.1548, 0.1338, 0.1548, 0.1338, 0.1548, 0.1338, 0.1548, 0.1338, 0.1548, 0.1338, 0.1548, 0.1338, 0.1548, 0.1338, 0.1548, 0.1338, 0.1548, 0.1338, 0.1548, 0.1338, 0.1548, 0.1338, 0.1548, 0.1338, 0.1548, 0.1338, 0.1548, 0.1338, 0.1548, 0.1338, 0.1548, 0.1338, 0.1548, 0.1338, 0.1548, 0.1338, 0.1548, 0.1338, 0.1548, 0.1338, 0.1548, 0.1338, 0.1548, 0.1338, 0.1548, 0.1338, 0.4764, 0.2921, 0.4764, 0.2921, 0.4764, 0.2921, 0.4764, 0.2921, 0.4764, 0.2921, 0.4764, 0.2921, 0.4764, 0.2921, 0.4764, 0.2921, 0.4764, 0.2921, 0.4764, 0.2921, 0.4764, 0.2921, 0.4764, 0.2921, 0.4764, 0.2921, 0.4764, 0.2921, 0.4764, 0.2921, 0.4764, 0.2921, 0.4764, 0.2921, 0.4764, 0.2921, 0.4764, 0.2921, 0.4764, 0.2921, 0.4764, 0.2921, 0.4764, 0.2921, 0.4764, 0.2921, 0.4764, 0.2921, 0.4764, 0.2921, 0.4764, 0.2921, 0.4764, 0.2921, 0.4764, 0.2921, 0.4764, 0.2921, 0.4764, 0.2921, 0.4764, 0.2921, 0.4764, 0.2921, 0.4764, 0.2921, 0.4764, 0.2921, 0.4764, 0.2921, 0.4764, 0.2921, 0.4764, 0.2921, 0.4764, 0.2921, 0.4764, 0.2921, 0.4764, 0.2921, 0.4764, 0.2921, 0.4764, 0.2921, 0.4764, 0.2921, 0.4764, 0.2921, 0.4764, 0.2921, 0.4764, 0.2921, 0.4764, 0.2921, 0.4764, 0.2921, 0.4764, 0.2921, 0.4764, 0.2921, 0.4764, 0.2921, 0.4764, 0.2921, 0.4764, 0.2921, 0.4764, 0.2921, 0.4764, 0.2921, 0.4764, 0.2921, 0.4764, 0.2921, 0.4764, 0.2921, 0.4764, 0.2921, 0.4764, 0.2921, 0.4764, 0.2921, 0.4764, 0.2921, 0.4764, 0.2921, 0.4764, 0.2921, 0.1653, 0.2756, 0.1653, 0.2756, 0.1653, 0.2756, 0.1653, 0.2756, 0.1653, 0.2756, 0.1653, 0.2756, 0.1653, 0.2756, 0.1653, 0.2756, 0.1653, 0.2756, 0.1653, 0.2756, 0.1653, 0.2756, 0.1653, 0.2756, 0.1653, 0.2756, 0.1653, 0.2756, 0.1653, 0.2756, 0.1653, 0.2756, 0.1653, 0.2756, 0.1653, 0.2756, 0.1653, 0.2756, 0.1653, 0.2756, 0.1627, 0.4913, 0.1627, 0.4913, 0.1627, 0.4913, 0.1627, 0.4913, 0.1627, 0.4913, 0.1653, 0.2756, 0.1653, 0.2756, 0.1653, 0.2756, 0.1653, 0.2756, 0.1653, 0.2756, 0.1653, 0.2756, 0.1653, 0.2756, 0.1653, 0.2756, 0.1653, 0.2756, 0.1653, 0.2756, 0.1653, 0.2756, 0.1653, 0.2756, 0.1653, 0.2756, 0.1653, 0.2756, 0.1653, 0.2756, 0.1653, 0.2756])
me_cube.materials.append(mat_material)
me_cube.use_remesh_preserve_volume = False
me_cube.use_remesh_preserve_attributes = False
me_cube.use_mirror_vertex_groups = False
me_cube.update()
me_cylinder = bpy.data.meshes.new('Cylinder')
me_cylinder.from_pydata([(0.1614, 0.3814, -0.0002709), (-0.1614, 0.3814, -0.0002708), (0.1614, 0.1906, 0.3302), (-0.1614, 0.1906, 0.3302), (0.1614, -0.191, 0.3302), (-0.1614, -0.191, 0.3302), (0.1614, -0.3818, -0.0002709), (-0.1614, -0.3818, -0.0002708), (0.1614, -0.191, -0.3307), (-0.1614, -0.191, -0.3307), (0.1614, 0.1906, -0.3307), (-0.1614, 0.1906, -0.3307), (0.1614, 0.5312, -0.0002709), (0.1614, 0.2655, 0.46), (-0.1614, 0.2655, 0.46), (-0.1614, 0.5312, -0.0002708), (0.1614, -0.266, 0.46), (-0.1614, -0.266, 0.46), (0.1614, -0.5317, -0.0002709), (-0.1614, -0.5317, -0.0002709), (0.1614, -0.266, -0.4605), (-0.1614, -0.266, -0.4605), (0.1614, 0.2655, -0.4605), (-0.1614, 0.2655, -0.4605), (0.1311, 0.3097, -0.0002709), (0.1311, 0.1547, 0.2681), (-0.1311, 0.1547, 0.2681), (-0.1311, 0.3097, -0.0002708), (0.1311, -0.1552, 0.2681), (-0.1311, -0.1552, 0.2681), (0.1311, -0.3102, -0.0002709), (-0.1311, -0.3102, -0.0002708), (0.1311, -0.1552, -0.2687), (-0.1311, -0.1552, -0.2687), (0.1311, 0.1547, -0.2687), (-0.1311, 0.1547, -0.2687), (0.1311, 0.3097, -0.0002709), (0.1311, 0.1547, 0.2681), (-0.1311, 0.1547, 0.2681), (-0.1311, 0.3097, -0.0002708), (0.1311, -0.1552, 0.2681), (-0.1311, -0.1552, 0.2681), (0.1311, -0.3102, -0.0002709), (-0.1311, -0.3102, -0.0002708), (0.1311, -0.1552, -0.2687), (-0.1311, -0.1552, -0.2687), (0.1311, 0.1547, -0.2687), (-0.1311, 0.1547, -0.2687), (0.1311, 0.3097, -0.0002709), (0.1311, 0.1547, 0.2681), (-0.1311, 0.1547, 0.2681), (-0.1311, 0.3097, -0.0002708), (0.1311, -0.1552, 0.2681), (-0.1311, -0.1552, 0.2681), (0.1311, -0.3102, -0.0002709), (-0.1311, -0.3102, -0.0002708), (0.1311, -0.1552, -0.2687), (-0.1311, -0.1552, -0.2687), (0.1311, 0.1547, -0.2687), (-0.1311, 0.1547, -0.2687), (0.2452, 0.1351, -0.0002709), (0.2452, 0.06744, 0.1169), (-0.2452, 0.06744, 0.1169), (-0.2452, 0.1351, -0.0002708), (0.2452, -0.06789, 0.1169), (-0.2452, -0.06789, 0.1169), (0.2452, -0.1356, -0.0002709), (-0.2452, -0.1356, -0.0002709), (0.2452, -0.06789, -0.1175), (-0.2452, -0.06789, -0.1175), (0.2452, 0.06744, -0.1175), (-0.2452, 0.06744, -0.1175), (0.3339, 0.1351, -0.0002709), (0.3339, 0.06744, 0.1169), (-0.3339, 0.06744, 0.1169), (-0.3339, 0.1351, -0.0002708), (0.3339, -0.06789, 0.1169), (-0.3339, -0.06789, 0.1169), (0.3339, -0.1356, -0.0002709), (-0.3339, -0.1356, -0.0002708), (0.3339, -0.06789, -0.1175), (-0.3339, -0.06789, -0.1175), (0.3339, 0.06744, -0.1175), (-0.3339, 0.06744, -0.1175), (-8.286e-10, 0.2946, -0.3864), (0.149, 0.2946, -0.3003), (-8.286e-10, -0.7705, -0.3864), (-8.286e-10, -0.4264, -0.3864), (0.149, -0.7705, -0.3003), (0.149, -0.4264, -0.3003), (0.149, -0.7705, -0.1282), (0.149, -0.4264, -0.1282), (-1.587e-08, -0.7705, -0.04218), (-1.587e-08, -0.4264, -0.04218), (-0.149, -0.7705, -0.1282), (-0.149, -0.4264, -0.1282), (-0.149, -0.7705, -0.3003), (-0.149, -0.4264, -0.3003), (0.149, 0.2946, -0.1282), (-1.587e-08, 0.2946, -0.04218), (-0.149, 0.2946, -0.1282), (-0.149, 0.2946, -0.3003), (-8.286e-10, -1.375, -0.344), (0.1124, -1.375, -0.2792), (0.1124, -1.375, -0.1494), (-1.004e-08, -1.375, -0.08453), (-0.1124, -1.375, -0.1494), (-0.1124, -1.375, -0.2792), (-8.286e-10, -1.314, -0.3864), (0.149, -1.314, -0.3003), (0.149, -1.314, -0.1282), (-1.587e-08, -1.314, -0.04218), (-0.149, -1.314, -0.1282), (-0.149, -1.314, -0.3003), (-2.65e-09, -2.861, -0.2911), (0.06654, -2.861, -0.2527), (0.06654, -2.861, -0.1759), (-2.761e-09, -2.861, -0.1374), (-0.06654, -2.861, -0.1759), (-0.06654, -2.861, -0.2527), (-8.286e-10, -2.861, -0.344), (0.1124, -2.861, -0.2792), (0.1124, -2.861, -0.1494), (-1.004e-08, -2.861, -0.08453), (-0.1124, -2.861, -0.1494), (-0.1124, -2.861, -0.2792), (-2.254e-09, -2.94, -0.2744), (0.05209, -2.94, -0.2444), (0.05209, -2.94, -0.1842), (-2.341e-09, -2.94, -0.1541), (-0.05209, -2.94, -0.1842), (-0.05209, -2.94, -0.2444), (-0.1124, -2.694, -0.2792), (-0.1124, -2.744, -0.2792), (-0.1124, -2.744, -0.1494), (-0.1124, -2.694, -0.1494), (-1.004e-08, -2.694, -0.08453), (-1.004e-08, -2.744, -0.08453), (0.1124, -2.744, -0.1494), (0.1124, -2.694, -0.1494), (0.1124, -2.694, -0.2792), (0.1124, -2.744, -0.2792), (-8.286e-10, -2.744, -0.344), (-8.286e-10, -2.694, -0.344), (-0.1392, -2.694, -0.2947), (-0.1392, -2.744, -0.2947), (-0.1392, -2.744, -0.1339), (-0.1392, -2.694, -0.1339), (-1.191e-08, -2.694, -0.0535), (-1.191e-08, -2.744, -0.0535), (0.1392, -2.744, -0.1339), (0.1392, -2.694, -0.1339), (0.1392, -2.694, -0.2947), (0.1392, -2.744, -0.2947), (-4.924e-10, -2.744, -0.3751), (-4.924e-10, -2.694, -0.3751), (-2.254e-09, -3.05, -0.2652), (0.04409, -3.05, -0.2397), (0.04409, -3.05, -0.1888), (-1.07e-09, -3.05, -0.1634), (-0.04409, -3.05, -0.1888), (-0.04409, -3.05, -0.2397), (-2.254e-09, -3.05, -0.2744), (0.05209, -3.05, -0.2444), (0.05209, -3.05, -0.1842), (-2.341e-09, -3.05, -0.1541), (-0.05209, -3.05, -0.1842), (-0.05209, -3.05, -0.2444), (-2.254e-09, -2.236, -0.2652), (0.04409, -2.236, -0.2397), (0.04409, -2.236, -0.1888), (-1.07e-09, -2.236, -0.1634), (-0.04409, -2.236, -0.1888), (-0.04409, -2.236, -0.2397), (-8.286e-10, 0.2946, 0.04845), (0.149, 0.2946, 0.1345), (-8.286e-10, -0.7705, 0.04845), (-8.286e-10, -0.4264, 0.04845), (0.149, -0.7705, 0.1345), (0.149, -0.4264, 0.1345), (0.149, -0.7705, 0.3066), (0.149, -0.4264, 0.3066), (-1.587e-08, -0.7705, 0.3926), (-1.587e-08, -0.4264, 0.3926), (-0.149, -0.7705, 0.3066), (-0.149, -0.4264, 0.3066), (-0.149, -0.7705, 0.1345), (-0.149, -0.4264, 0.1345), (0.149, 0.2946, 0.3066), (-1.587e-08, 0.2946, 0.3926), (-0.149, 0.2946, 0.3066), (-0.149, 0.2946, 0.1345), (-8.286e-10, -1.375, 0.09079), (0.1124, -1.375, 0.1557), (0.1124, -1.375, 0.2854), (-1.004e-08, -1.375, 0.3503), (-0.1124, -1.375, 0.2854), (-0.1124, -1.375, 0.1557), (-8.286e-10, -1.314, 0.04845), (0.149, -1.314, 0.1345), (0.149, -1.314, 0.3066), (-1.587e-08, -1.314, 0.3926), (-0.149, -1.314, 0.3066), (-0.149, -1.314, 0.1345), (-2.65e-09, -2.861, 0.1437), (0.06654, -2.861, 0.1821), (0.06654, -2.861, 0.259), (-2.761e-09, -2.861, 0.2974), (-0.06654, -2.861, 0.259), (-0.06654, -2.861, 0.1821), (-8.286e-10, -2.861, 0.09079), (0.1124, -2.861, 0.1557), (0.1124, -2.861, 0.2854), (-1.004e-08, -2.861, 0.3503), (-0.1124, -2.861, 0.2854), (-0.1124, -2.861, 0.1557), (-2.254e-09, -2.94, 0.1604), (0.05209, -2.94, 0.1905), (0.05209, -2.94, 0.2506), (-2.341e-09, -2.94, 0.2807), (-0.05209, -2.94, 0.2506), (-0.05209, -2.94, 0.1905), (-0.1124, -2.694, 0.1557), (-0.1124, -2.744, 0.1557), (-0.1124, -2.744, 0.2854), (-0.1124, -2.694, 0.2854), (-1.004e-08, -2.694, 0.3503), (-1.004e-08, -2.744, 0.3503), (0.1124, -2.744, 0.2854), (0.1124, -2.694, 0.2854), (0.1124, -2.694, 0.1557), (0.1124, -2.744, 0.1557), (-8.286e-10, -2.744, 0.09079), (-8.286e-10, -2.694, 0.09079), (-0.1392, -2.694, 0.1402), (-0.1392, -2.744, 0.1402), (-0.1392, -2.744, 0.3009), (-0.1392, -2.694, 0.3009), (-1.191e-08, -2.694, 0.3813), (-1.191e-08, -2.744, 0.3813), (0.1392, -2.744, 0.3009), (0.1392, -2.694, 0.3009), (0.1392, -2.694, 0.1402), (0.1392, -2.744, 0.1402), (-4.924e-10, -2.744, 0.05977), (-4.924e-10, -2.694, 0.05977), (-2.254e-09, -3.05, 0.1696), (0.04409, -3.05, 0.1951), (0.04409, -3.05, 0.246), (-1.07e-09, -3.05, 0.2715), (-0.04409, -3.05, 0.246), (-0.04409, -3.05, 0.1951), (-2.254e-09, -3.05, 0.1604), (0.05209, -3.05, 0.1905), (0.05209, -3.05, 0.2506), (-2.341e-09, -3.05, 0.2807), (-0.05209, -3.05, 0.2506), (-0.05209, -3.05, 0.1905), (-2.254e-09, -2.236, 0.1696), (0.04409, -2.236, 0.1951), (0.04409, -2.236, 0.246), (-1.07e-09, -2.236, 0.2715), (-0.04409, -2.236, 0.246), (-0.04409, -2.236, 0.1951)], [], [(12, 15, 14, 13), (13, 14, 17, 16), (16, 17, 19, 18), (18, 19, 21, 20), (11, 9, 33, 35), (20, 21, 23, 22), (22, 23, 15, 12), (2, 4, 28, 25), (2, 0, 12, 13), (1, 3, 14, 15), (4, 2, 13, 16), (3, 5, 17, 14), (6, 4, 16, 18), (5, 7, 19, 17), (8, 6, 18, 20), (7, 9, 21, 19), (10, 8, 20, 22), (9, 11, 23, 21), (0, 10, 22, 12), (11, 1, 15, 23), (25, 28, 40, 37), (31, 29, 41, 43), (6, 8, 32, 30), (5, 3, 26, 29), (10, 0, 24, 34), (0, 2, 25, 24), (9, 7, 31, 33), (4, 6, 30, 28), (1, 11, 35, 27), (3, 1, 27, 26), (8, 10, 34, 32), (7, 5, 29, 31), (37, 40, 52, 49), (43, 41, 53, 55), (35, 33, 45, 47), (30, 32, 44, 42), (29, 26, 38, 41), (34, 24, 36, 46), (24, 25, 37, 36), (33, 31, 43, 45), (28, 30, 42, 40), (27, 35, 47, 39), (26, 27, 39, 38), (32, 34, 46, 44), (55, 53, 65, 67), (56, 58, 70, 68), (47, 45, 57, 59), (42, 44, 56, 54), (41, 38, 50, 53), (46, 36, 48, 58), (36, 37, 49, 48), (45, 43, 55, 57), (40, 42, 54, 52), (39, 47, 59, 51), (38, 39, 51, 50), (44, 46, 58, 56), (68, 70, 82, 80), (62, 63, 75, 74), (49, 52, 64, 61), (59, 57, 69, 71), (54, 56, 68, 66), (53, 50, 62, 65), (58, 48, 60, 70), (48, 49, 61, 60), (57, 55, 67, 69), (52, 54, 66, 64), (51, 59, 71, 63), (50, 51, 63, 62), (74, 75, 83, 81, 79, 77), (72, 73, 76, 78, 80, 82), (67, 65, 77, 79), (61, 64, 76, 73), (71, 69, 81, 83), (66, 68, 80, 78), (65, 62, 74, 77), (70, 60, 72, 82), (60, 61, 73, 72), (69, 67, 79, 81), (64, 66, 78, 76), (63, 71, 83, 75), (90, 92, 111, 110), (93, 91, 98, 99), (86, 87, 89, 88), (92, 94, 112, 111), (89, 87, 84, 85), (88, 89, 91, 90), (86, 88, 109, 108), (87, 97, 101, 84), (90, 91, 93, 92), (134, 133, 125, 124), (91, 89, 85, 98), (92, 93, 95, 94), (97, 95, 100, 101), (85, 84, 101, 100, 99, 98), (94, 95, 97, 96), (88, 90, 110, 109), (95, 93, 99, 100), (96, 97, 87, 86), (94, 96, 113, 112), (96, 86, 108, 113), (103, 102, 108, 109), (104, 103, 109, 110), (105, 104, 110, 111), (106, 105, 111, 112), (107, 106, 112, 113), (102, 107, 113, 108), (118, 119, 131, 130), (138, 137, 123, 122), (142, 141, 121, 120), (133, 142, 120, 125), (137, 134, 124, 123), (141, 138, 122, 121), (115, 114, 120, 121), (116, 115, 121, 122), (117, 116, 122, 123), (118, 117, 123, 124), (119, 118, 124, 125), (114, 119, 125, 120), (129, 130, 166, 165), (116, 117, 129, 128), (114, 115, 127, 126), (119, 114, 126, 131), (117, 118, 130, 129), (115, 116, 128, 127), (103, 104, 139, 140), (136, 135, 147, 148), (105, 106, 135, 136), (142, 133, 145, 154), (107, 102, 143, 132), (139, 136, 148, 151), (102, 103, 140, 143), (138, 141, 153, 150), (104, 105, 136, 139), (133, 134, 146, 145), (106, 107, 132, 135), (132, 143, 155, 144), (152, 151, 150, 153), (148, 147, 146, 149), (144, 155, 154, 145), (155, 152, 153, 154), (151, 148, 149, 150), (147, 144, 145, 146), (137, 138, 150, 149), (143, 140, 152, 155), (134, 137, 149, 146), (135, 132, 144, 147), (140, 139, 151, 152), (141, 142, 154, 153), (160, 161, 173, 172), (127, 128, 164, 163), (130, 131, 167, 166), (128, 129, 165, 164), (126, 127, 163, 162), (131, 126, 162, 167), (157, 156, 162, 163), (158, 157, 163, 164), (159, 158, 164, 165), (160, 159, 165, 166), (161, 160, 166, 167), (156, 161, 167, 162), (168, 169, 170, 171, 172, 173), (158, 159, 171, 170), (156, 157, 169, 168), (161, 156, 168, 173), (159, 160, 172, 171), (157, 158, 170, 169), (180, 182, 201, 200), (183, 181, 188, 189), (176, 177, 179, 178), (182, 184, 202, 201), (179, 177, 174, 175), (178, 179, 181, 180), (176, 178, 199, 198), (177, 187, 191, 174), (180, 181, 183, 182), (224, 223, 215, 214), (181, 179, 175, 188), (182, 183, 185, 184), (187, 185, 190, 191), (175, 174, 191, 190, 189, 188), (184, 185, 187, 186), (178, 180, 200, 199), (185, 183, 189, 190), (186, 187, 177, 176), (184, 186, 203, 202), (186, 176, 198, 203), (193, 192, 198, 199), (194, 193, 199, 200), (195, 194, 200, 201), (196, 195, 201, 202), (197, 196, 202, 203), (192, 197, 203, 198), (208, 209, 221, 220), (228, 227, 213, 212), (232, 231, 211, 210), (223, 232, 210, 215), (227, 224, 214, 213), (231, 228, 212, 211), (205, 204, 210, 211), (206, 205, 211, 212), (207, 206, 212, 213), (208, 207, 213, 214), (209, 208, 214, 215), (204, 209, 215, 210), (219, 220, 256, 255), (206, 207, 219, 218), (204, 205, 217, 216), (209, 204, 216, 221), (207, 208, 220, 219), (205, 206, 218, 217), (193, 194, 229, 230), (226, 225, 237, 238), (195, 196, 225, 226), (232, 223, 235, 244), (197, 192, 233, 222), (229, 226, 238, 241), (192, 193, 230, 233), (228, 231, 243, 240), (194, 195, 226, 229), (223, 224, 236, 235), (196, 197, 222, 225), (222, 233, 245, 234), (242, 241, 240, 243), (238, 237, 236, 239), (234, 245, 244, 235), (245, 242, 243, 244), (241, 238, 239, 240), (237, 234, 235, 236), (227, 228, 240, 239), (233, 230, 242, 245), (224, 227, 239, 236), (225, 222, 234, 237), (230, 229, 241, 242), (231, 232, 244, 243), (250, 251, 263, 262), (217, 218, 254, 253), (220, 221, 257, 256), (218, 219, 255, 254), (216, 217, 253, 252), (221, 216, 252, 257), (247, 246, 252, 253), (248, 247, 253, 254), (249, 248, 254, 255), (250, 249, 255, 256), (251, 250, 256, 257), (246, 251, 257, 252), (258, 259, 260, 261, 262, 263), (248, 249, 261, 260), (246, 247, 259, 258), (251, 246, 258, 263), (249, 250, 262, 261), (247, 248, 260, 259)])
_uv = me_cylinder.uv_layers.new(name='UVMap')
_uv.uv.foreach_set('vector', [0.1233, 0.6961, 0.1233, 0.6961, 0.1233, 0.6961, 0.1233, 0.6961, 0.1233, 0.6961, 0.1233, 0.6961, 0.1233, 0.6961, 0.1233, 0.6961, 0.1233, 0.6961, 0.1233, 0.6961, 0.1233, 0.6961, 0.1233, 0.6961, 0.1233, 0.6961, 0.1233, 0.6961, 0.1233, 0.6961, 0.1233, 0.6961, 0.1233, 0.6961, 0.1233, 0.6961, 0.1233, 0.6961, 0.1233, 0.6961, 0.1233, 0.6961, 0.1233, 0.6961, 0.1233, 0.6961, 0.1233, 0.6961, 0.1233, 0.6961, 0.1233, 0.6961, 0.1233, 0.6961, 0.1233, 0.6961, 0.1233, 0.6961, 0.1233, 0.6961, 0.1233, 0.6961, 0.1233, 0.6961, 0.1233, 0.6961, 0.1233, 0.6961, 0.1233, 0.6961, 0.1233, 0.6961, 0.1233, 0.6961, 0.1233, 0.6961, 0.1233, 0.6961, 0.1233, 0.6961, 0.1233, 0.6961, 0.1233, 0.6961, 0.1233, 0.6961, 0.1233, 0.6961, 0.1233, 0.6961, 0.1233, 0.6961, 0.1233, 0.6961, 0.1233, 0.6961, 0.1233, 0.6961, 0.1233, 0.6961, 0.1233, 0.6961, 0.1233, 0.6961, 0.1233, 0.6961, 0.1233, 0.6961, 0.1233, 0.6961, 0.1233, 0.6961, 0.1233, 0.6961, 0.1233, 0.6961, 0.1233, 0.6961, 0.1233, 0.6961, 0.1233, 0.6961, 0.1233, 0.6961, 0.1233, 0.6961, 0.1233, 0.6961, 0.1233, 0.6961, 0.1233, 0.6961, 0.1233, 0.6961, 0.1233, 0.6961, 0.1233, 0.6961, 0.1233, 0.6961, 0.1233, 0.6961, 0.1233, 0.6961, 0.1233, 0.6961, 0.1233, 0.6961, 0.1233, 0.6961, 0.1233, 0.6961, 0.1233, 0.6961, 0.1233, 0.6961, 0.1233, 0.6961, 0.1233, 0.6961, 0.1233, 0.6961, 0.1233, 0.6961, 0.1233, 0.6961, 0.1233, 0.6961, 0.1233, 0.6961, 0.1233, 0.6961, 0.1233, 0.6961, 0.1233, 0.6961, 0.1233, 0.6961, 0.1233, 0.6961, 0.1233, 0.6961, 0.1233, 0.6961, 0.1233, 0.6961, 0.1233, 0.6961, 0.1233, 0.6961, 0.1233, 0.6961, 0.1233, 0.6961, 0.1233, 0.6961, 0.1233, 0.6961, 0.1233, 0.6961, 0.1233, 0.6961, 0.1233, 0.6961, 0.1233, 0.6961, 0.1233, 0.6961, 0.1233, 0.6961, 0.1233, 0.6961, 0.1233, 0.6961, 0.1233, 0.6961, 0.1233, 0.6961, 0.1233, 0.6961, 0.1233, 0.6961, 0.1233, 0.6961, 0.1233, 0.6961, 0.1233, 0.6961, 0.1233, 0.6961, 0.1233, 0.6961, 0.1233, 0.6961, 0.1233, 0.6961, 0.1233, 0.6961, 0.1233, 0.6961, 0.1233, 0.6961, 0.1233, 0.6961, 0.1233, 0.6961, 0.1233, 0.6961, 0.1233, 0.6961, 0.1233, 0.6961, 0.1233, 0.6961, 0.1233, 0.6961, 0.1233, 0.6961, 0.1233, 0.6961, 0.1233, 0.6961, 0.1233, 0.6961, 0.1233, 0.6961, 0.1233, 0.6961, 0.1233, 0.6961, 0.1233, 0.6961, 0.1233, 0.6961, 0.1233, 0.6961, 0.1233, 0.6961, 0.1233, 0.6961, 0.1233, 0.6961, 0.1233, 0.6961, 0.1233, 0.6961, 0.1233, 0.6961, 0.1233, 0.6961, 0.1233, 0.6961, 0.1233, 0.6961, 0.1233, 0.6961, 0.1233, 0.6961, 0.1233, 0.6961, 0.1233, 0.6961, 0.1233, 0.6961, 0.1233, 0.6961, 0.1233, 0.6961, 0.1233, 0.6961, 0.1233, 0.6961, 0.1233, 0.6961, 0.1233, 0.6961, 0.1233, 0.6961, 0.1233, 0.6961, 0.1233, 0.6961, 0.1233, 0.6961, 0.1233, 0.6961, 0.1233, 0.6961, 0.1233, 0.6961, 0.1233, 0.6961, 0.1233, 0.6961, 0.1233, 0.6961, 0.1233, 0.6961, 0.1233, 0.6961, 0.1233, 0.6961, 0.1233, 0.6961, 0.1233, 0.6961, 0.1233, 0.6961, 0.1233, 0.6961, 0.1233, 0.6961, 0.1233, 0.6961, 0.1233, 0.6961, 0.1233, 0.6961, 0.1233, 0.6961, 0.1233, 0.6961, 0.1233, 0.6961, 0.1233, 0.6961, 0.1233, 0.6961, 0.1233, 0.6961, 0.1233, 0.6961, 0.1233, 0.6961, 0.1233, 0.6961, 0.1233, 0.6961, 0.1233, 0.6961, 0.1233, 0.6961, 0.1233, 0.6961, 0.1233, 0.6961, 0.1233, 0.6961, 0.1233, 0.6961, 0.1233, 0.6961, 0.1233, 0.6961, 0.1233, 0.6961, 0.1233, 0.6961, 0.1233, 0.6961, 0.1233, 0.6961, 0.1233, 0.6961, 0.1233, 0.6961, 0.1233, 0.6961, 0.1233, 0.6961, 0.1233, 0.6961, 0.1233, 0.6961, 0.1233, 0.6961, 0.1233, 0.6961, 0.1233, 0.6961, 0.1233, 0.6961, 0.1233, 0.6961, 0.1233, 0.6961, 0.1233, 0.6961, 0.1233, 0.6961, 0.1233, 0.6961, 0.1233, 0.6961, 0.1233, 0.6961, 0.1233, 0.6961, 0.1233, 0.6961, 0.1233, 0.6961, 0.1233, 0.6961, 0.1233, 0.6961, 0.1233, 0.6961, 0.1233, 0.6961, 0.1233, 0.6961, 0.1233, 0.6961, 0.1233, 0.6961, 0.1233, 0.6961, 0.1233, 0.6961, 0.1233, 0.6961, 0.1233, 0.6961, 0.1233, 0.6961, 0.1233, 0.6961, 0.1233, 0.6961, 0.1233, 0.6961, 0.1233, 0.6961, 0.1233, 0.6961, 0.1233, 0.6961, 0.1233, 0.6961, 0.1233, 0.6961, 0.1233, 0.6961, 0.1233, 0.6961, 0.1233, 0.6961, 0.1233, 0.6961, 0.1233, 0.6961, 0.1233, 0.6961, 0.1233, 0.6961, 0.1233, 0.6961, 0.1233, 0.6961, 0.1233, 0.6961, 0.1233, 0.6961, 0.1233, 0.6961, 0.1233, 0.6961, 0.1233, 0.6961, 0.1233, 0.6961, 0.1233, 0.6961, 0.1233, 0.6961, 0.1233, 0.6961, 0.1233, 0.6961, 0.1233, 0.6961, 0.1233, 0.6961, 0.1233, 0.6961, 0.1233, 0.6961, 0.1233, 0.6961, 0.1233, 0.6961, 0.1233, 0.6961, 0.1233, 0.6961, 0.1233, 0.6961, 0.1233, 0.6961, 0.1233, 0.6961, 0.1233, 0.6961, 0.1233, 0.6961, 0.1233, 0.6961, 0.1233, 0.6961, 0.1233, 0.6961, 0.1233, 0.6961, 0.1233, 0.6961, 0.1233, 0.6961, 0.1233, 0.6961, 0.1233, 0.6961, 0.1233, 0.6961, 0.1233, 0.6961, 0.1233, 0.6961, 0.1233, 0.6961, 0.1233, 0.6961, 0.1233, 0.6961, 0.1233, 0.6961, 0.1233, 0.6961, 0.1233, 0.6961, 0.1233, 0.6961, 0.1233, 0.6961, 0.1233, 0.6961, 0.1233, 0.6961, 0.1233, 0.6961, 0.1233, 0.6961, 0.1233, 0.6961, 0.1233, 0.6961, 0.1233, 0.6961, 0.1233, 0.6961, 0.1233, 0.6961, 0.1233, 0.6961, 0.1233, 0.6961, 0.1233, 0.6961, 0.1233, 0.6961, 0.1233, 0.6961, 0.1233, 0.6961, 0.1233, 0.6961, 0.1233, 0.6961, 0.1233, 0.6961, 0.1233, 0.6961, 0.1233, 0.6961, 0.1233, 0.6961, 0.1233, 0.6961, 0.1233, 0.6961, 0.1233, 0.6961, 0.1233, 0.6961, 0.1233, 0.6961, 0.1233, 0.6961, 0.1233, 0.6961, 0.1233, 0.6961, 0.1233, 0.6961, 0.1233, 0.6961, 0.1233, 0.6961, 0.4777, 0.2551, 0.4777, 0.2551, 0.4777, 0.2551, 0.4777, 0.2551, 0.2178, 0.5181, 0.2178, 0.5181, 0.2178, 0.5181, 0.2178, 0.5181, 0.2178, 0.5181, 0.2178, 0.5181, 0.2178, 0.5181, 0.2178, 0.5181, 0.4777, 0.2551, 0.4777, 0.2551, 0.4777, 0.2551, 0.4777, 0.2551, 0.2178, 0.5181, 0.2178, 0.5181, 0.2178, 0.5181, 0.2178, 0.5181, 0.2178, 0.5181, 0.2178, 0.5181, 0.2178, 0.5181, 0.2178, 0.5181, 0.4777, 0.2551, 0.4777, 0.2551, 0.4777, 0.2551, 0.4777, 0.2551, 0.2178, 0.5181, 0.2178, 0.5181, 0.2178, 0.5181, 0.2178, 0.5181, 0.2178, 0.5181, 0.2178, 0.5181, 0.2178, 0.5181, 0.2178, 0.5181, 0.2047, 0.6756, 0.2047, 0.6756, 0.2047, 0.6756, 0.2047, 0.6756, 0.2178, 0.5181, 0.2178, 0.5181, 0.2178, 0.5181, 0.2178, 0.5181, 0.2178, 0.5181, 0.2178, 0.5181, 0.2178, 0.5181, 0.2178, 0.5181, 0.2178, 0.5181, 0.2178, 0.5181, 0.2178, 0.5181, 0.2178, 0.5181, 0.2178, 0.5181, 0.2178, 0.5181, 0.2178, 0.5181, 0.2178, 0.5181, 0.2178, 0.5181, 0.2178, 0.5181, 0.2178, 0.5181, 0.2178, 0.5181, 0.2178, 0.5181, 0.2178, 0.5181, 0.4777, 0.2551, 0.4777, 0.2551, 0.4777, 0.2551, 0.4777, 0.2551, 0.2178, 0.5181, 0.2178, 0.5181, 0.2178, 0.5181, 0.2178, 0.5181, 0.2178, 0.5181, 0.2178, 0.5181, 0.2178, 0.5181, 0.2178, 0.5181, 0.4777, 0.2551, 0.4777, 0.2551, 0.4777, 0.2551, 0.4777, 0.2551, 0.4777, 0.2551, 0.4777, 0.2551, 0.4777, 0.2551, 0.4777, 0.2551, 0.2178, 0.5181, 0.2178, 0.5181, 0.2178, 0.5181, 0.2178, 0.5181, 0.2178, 0.5181, 0.2178, 0.5181, 0.2178, 0.5181, 0.2178, 0.5181, 0.2178, 0.5181, 0.2178, 0.5181, 0.2178, 0.5181, 0.2178, 0.5181, 0.2178, 0.5181, 0.2178, 0.5181, 0.2178, 0.5181, 0.2178, 0.5181, 0.2178, 0.5181, 0.2178, 0.5181, 0.2178, 0.5181, 0.2178, 0.5181, 0.2178, 0.5181, 0.2178, 0.5181, 0.2178, 0.5181, 0.2178, 0.5181, 0.2047, 0.6756, 0.2047, 0.6756, 0.2047, 0.6756, 0.2047, 0.6756, 0.2047, 0.6756, 0.2047, 0.6756, 0.2047, 0.6756, 0.2047, 0.6756, 0.2047, 0.6756, 0.2047, 0.6756, 0.2047, 0.6756, 0.2047, 0.6756, 0.2047, 0.6756, 0.2047, 0.6756, 0.2047, 0.6756, 0.2047, 0.6756, 0.2047, 0.6756, 0.2047, 0.6756, 0.2047, 0.6756, 0.2047, 0.6756, 0.2047, 0.6756, 0.2047, 0.6756, 0.2047, 0.6756, 0.2047, 0.6756, 0.2047, 0.6756, 0.2047, 0.6756, 0.2047, 0.6756, 0.2047, 0.6756, 0.2047, 0.6756, 0.2047, 0.6756, 0.2047, 0.6756, 0.2047, 0.6756, 0.2047, 0.6756, 0.2047, 0.6756, 0.2047, 0.6756, 0.2047, 0.6756, 0.2047, 0.6756, 0.2047, 0.6756, 0.2047, 0.6756, 0.2047, 0.6756, 0.2047, 0.6756, 0.2047, 0.6756, 0.2047, 0.6756, 0.2047, 0.6756, 0.2047, 0.6756, 0.2047, 0.6756, 0.2047, 0.6756, 0.2047, 0.6756, 0.2047, 0.6756, 0.2047, 0.6756, 0.2047, 0.6756, 0.2047, 0.6756, 0.2047, 0.6756, 0.2047, 0.6756, 0.2047, 0.6756, 0.2047, 0.6756, 0.2047, 0.6756, 0.2047, 0.6756, 0.2047, 0.6756, 0.2047, 0.6756, 0.2047, 0.6756, 0.2047, 0.6756, 0.2047, 0.6756, 0.2047, 0.6756, 0.2047, 0.6756, 0.2047, 0.6756, 0.2047, 0.6756, 0.2047, 0.6756, 0.2047, 0.6756, 0.2047, 0.6756, 0.2047, 0.6756, 0.2047, 0.6756, 0.2178, 0.5181, 0.2178, 0.5181, 0.2178, 0.5181, 0.2178, 0.5181, 0.2178, 0.5181, 0.2178, 0.5181, 0.2178, 0.5181, 0.2178, 0.5181, 0.2178, 0.5181, 0.2178, 0.5181, 0.2178, 0.5181, 0.2178, 0.5181, 0.2178, 0.5181, 0.2178, 0.5181, 0.2178, 0.5181, 0.2178, 0.5181, 0.2178, 0.5181, 0.2178, 0.5181, 0.2178, 0.5181, 0.2178, 0.5181, 0.2178, 0.5181, 0.2178, 0.5181, 0.2178, 0.5181, 0.2178, 0.5181, 0.2178, 0.5181, 0.2178, 0.5181, 0.2178, 0.5181, 0.2178, 0.5181, 0.2178, 0.5181, 0.2178, 0.5181, 0.2178, 0.5181, 0.2178, 0.5181, 0.2178, 0.5181, 0.2178, 0.5181, 0.2178, 0.5181, 0.2178, 0.5181, 0.2178, 0.5181, 0.2178, 0.5181, 0.2178, 0.5181, 0.2178, 0.5181, 0.2178, 0.5181, 0.2178, 0.5181, 0.2178, 0.5181, 0.2178, 0.5181, 0.2178, 0.5181, 0.2178, 0.5181, 0.2178, 0.5181, 0.2178, 0.5181, 0.2178, 0.5181, 0.2178, 0.5181, 0.2178, 0.5181, 0.2178, 0.5181, 0.2178, 0.5181, 0.2178, 0.5181, 0.2178, 0.5181, 0.2178, 0.5181, 0.2178, 0.5181, 0.2178, 0.5181, 0.2178, 0.5181, 0.2178, 0.5181, 0.2178, 0.5181, 0.2178, 0.5181, 0.2178, 0.5181, 0.2178, 0.5181, 0.2178, 0.5181, 0.2178, 0.5181, 0.2178, 0.5181, 0.2178, 0.5181, 0.2178, 0.5181, 0.2178, 0.5181, 0.2178, 0.5181, 0.2178, 0.5181, 0.2178, 0.5181, 0.2178, 0.5181, 0.2178, 0.5181, 0.2178, 0.5181, 0.2178, 0.5181, 0.2178, 0.5181, 0.2178, 0.5181, 0.2178, 0.5181, 0.2178, 0.5181, 0.2178, 0.5181, 0.2178, 0.5181, 0.2178, 0.5181, 0.2178, 0.5181, 0.2178, 0.5181, 0.2178, 0.5181, 0.2178, 0.5181, 0.2178, 0.5181, 0.2178, 0.5181, 0.2178, 0.5181, 0.2178, 0.5181, 0.2178, 0.5181, 0.2178, 0.5181, 0.2178, 0.5181, 0.2178, 0.5181, 0.2047, 0.6756, 0.2047, 0.6756, 0.2047, 0.6756, 0.2047, 0.6756, 0.2047, 0.6756, 0.2047, 0.6756, 0.2047, 0.6756, 0.2047, 0.6756, 0.2047, 0.6756, 0.2047, 0.6756, 0.2047, 0.6756, 0.2047, 0.6756, 0.2047, 0.6756, 0.2047, 0.6756, 0.2047, 0.6756, 0.2047, 0.6756, 0.2047, 0.6756, 0.2047, 0.6756, 0.2047, 0.6756, 0.2047, 0.6756, 0.2047, 0.6756, 0.2047, 0.6756, 0.2047, 0.6756, 0.2047, 0.6756, 0.2047, 0.6756, 0.2047, 0.6756, 0.2047, 0.6756, 0.2047, 0.6756, 0.2047, 0.6756, 0.2047, 0.6756, 0.2047, 0.6756, 0.2047, 0.6756, 0.2047, 0.6756, 0.2047, 0.6756, 0.2047, 0.6756, 0.2047, 0.6756, 0.2047, 0.6756, 0.2047, 0.6756, 0.2047, 0.6756, 0.2047, 0.6756, 0.2047, 0.6756, 0.2047, 0.6756, 0.2047, 0.6756, 0.2047, 0.6756, 0.2047, 0.6756, 0.2047, 0.6756, 0.2047, 0.6756, 0.2047, 0.6756, 0.2047, 0.6756, 0.2047, 0.6756, 0.2047, 0.6756, 0.2047, 0.6756, 0.2047, 0.6756, 0.2047, 0.6756, 0.2047, 0.6756, 0.2047, 0.6756, 0.2047, 0.6756, 0.2047, 0.6756, 0.2047, 0.6756, 0.2047, 0.6756, 0.2047, 0.6756, 0.2047, 0.6756, 0.2047, 0.6756, 0.2047, 0.6756, 0.2047, 0.6756, 0.2047, 0.6756, 0.2047, 0.6756, 0.2047, 0.6756, 0.2047, 0.6756, 0.2047, 0.6756, 0.2047, 0.6756, 0.2047, 0.6756, 0.2047, 0.6756, 0.2047, 0.6756, 0.4777, 0.2551, 0.4777, 0.2551, 0.4777, 0.2551, 0.4777, 0.2551, 0.2178, 0.5181, 0.2178, 0.5181, 0.2178, 0.5181, 0.2178, 0.5181, 0.2178, 0.5181, 0.2178, 0.5181, 0.2178, 0.5181, 0.2178, 0.5181, 0.4777, 0.2551, 0.4777, 0.2551, 0.4777, 0.2551, 0.4777, 0.2551, 0.2178, 0.5181, 0.2178, 0.5181, 0.2178, 0.5181, 0.2178, 0.5181, 0.2178, 0.5181, 0.2178, 0.5181, 0.2178, 0.5181, 0.2178, 0.5181, 0.4777, 0.2551, 0.4777, 0.2551, 0.4777, 0.2551, 0.4777, 0.2551, 0.2178, 0.5181, 0.2178, 0.5181, 0.2178, 0.5181, 0.2178, 0.5181, 0.2178, 0.5181, 0.2178, 0.5181, 0.2178, 0.5181, 0.2178, 0.5181, 0.2047, 0.6756, 0.2047, 0.6756, 0.2047, 0.6756, 0.2047, 0.6756, 0.2178, 0.5181, 0.2178, 0.5181, 0.2178, 0.5181, 0.2178, 0.5181, 0.2178, 0.5181, 0.2178, 0.5181, 0.2178, 0.5181, 0.2178, 0.5181, 0.2178, 0.5181, 0.2178, 0.5181, 0.2178, 0.5181, 0.2178, 0.5181, 0.2178, 0.5181, 0.2178, 0.5181, 0.2178, 0.5181, 0.2178, 0.5181, 0.2178, 0.5181, 0.2178, 0.5181, 0.2178, 0.5181, 0.2178, 0.5181, 0.2178, 0.5181, 0.2178, 0.5181, 0.4777, 0.2551, 0.4777, 0.2551, 0.4777, 0.2551, 0.4777, 0.2551, 0.2178, 0.5181, 0.2178, 0.5181, 0.2178, 0.5181, 0.2178, 0.5181, 0.2178, 0.5181, 0.2178, 0.5181, 0.2178, 0.5181, 0.2178, 0.5181, 0.4777, 0.2551, 0.4777, 0.2551, 0.4777, 0.2551, 0.4777, 0.2551, 0.5223, 0.5134, 0.5223, 0.5134, 0.5223, 0.5134, 0.5223, 0.5134, 0.2178, 0.5181, 0.2178, 0.5181, 0.2178, 0.5181, 0.2178, 0.5181, 0.2178, 0.5181, 0.2178, 0.5181, 0.2178, 0.5181, 0.2178, 0.5181, 0.2178, 0.5181, 0.2178, 0.5181, 0.2178, 0.5181, 0.2178, 0.5181, 0.2178, 0.5181, 0.2178, 0.5181, 0.2178, 0.5181, 0.2178, 0.5181, 0.2178, 0.5181, 0.2178, 0.5181, 0.2178, 0.5181, 0.2178, 0.5181, 0.2178, 0.5181, 0.2178, 0.5181, 0.2178, 0.5181, 0.2178, 0.5181, 0.2047, 0.6756, 0.2047, 0.6756, 0.2047, 0.6756, 0.2047, 0.6756, 0.2047, 0.6756, 0.2047, 0.6756, 0.2047, 0.6756, 0.2047, 0.6756, 0.2047, 0.6756, 0.2047, 0.6756, 0.2047, 0.6756, 0.2047, 0.6756, 0.2047, 0.6756, 0.2047, 0.6756, 0.2047, 0.6756, 0.2047, 0.6756, 0.2047, 0.6756, 0.2047, 0.6756, 0.2047, 0.6756, 0.2047, 0.6756, 0.2047, 0.6756, 0.2047, 0.6756, 0.2047, 0.6756, 0.2047, 0.6756, 0.2047, 0.6756, 0.2047, 0.6756, 0.2047, 0.6756, 0.2047, 0.6756, 0.2047, 0.6756, 0.2047, 0.6756, 0.2047, 0.6756, 0.2047, 0.6756, 0.2047, 0.6756, 0.2047, 0.6756, 0.2047, 0.6756, 0.2047, 0.6756, 0.2047, 0.6756, 0.2047, 0.6756, 0.2047, 0.6756, 0.2047, 0.6756, 0.2047, 0.6756, 0.2047, 0.6756, 0.2047, 0.6756, 0.2047, 0.6756, 0.2047, 0.6756, 0.2047, 0.6756, 0.2047, 0.6756, 0.2047, 0.6756, 0.2047, 0.6756, 0.2047, 0.6756, 0.2047, 0.6756, 0.2047, 0.6756, 0.2047, 0.6756, 0.2047, 0.6756, 0.2047, 0.6756, 0.2047, 0.6756, 0.2047, 0.6756, 0.2047, 0.6756, 0.2047, 0.6756, 0.2047, 0.6756, 0.2047, 0.6756, 0.2047, 0.6756, 0.2047, 0.6756, 0.2047, 0.6756, 0.2047, 0.6756, 0.2047, 0.6756, 0.2047, 0.6756, 0.2047, 0.6756, 0.2047, 0.6756, 0.2047, 0.6756, 0.2047, 0.6756, 0.2047, 0.6756, 0.2178, 0.5181, 0.2178, 0.5181, 0.2178, 0.5181, 0.2178, 0.5181, 0.2178, 0.5181, 0.2178, 0.5181, 0.2178, 0.5181, 0.2178, 0.5181, 0.2178, 0.5181, 0.2178, 0.5181, 0.2178, 0.5181, 0.2178, 0.5181, 0.2178, 0.5181, 0.2178, 0.5181, 0.2178, 0.5181, 0.2178, 0.5181, 0.2178, 0.5181, 0.2178, 0.5181, 0.2178, 0.5181, 0.2178, 0.5181, 0.2178, 0.5181, 0.2178, 0.5181, 0.2178, 0.5181, 0.2178, 0.5181, 0.2178, 0.5181, 0.2178, 0.5181, 0.2178, 0.5181, 0.2178, 0.5181, 0.2178, 0.5181, 0.2178, 0.5181, 0.2178, 0.5181, 0.2178, 0.5181, 0.2178, 0.5181, 0.2178, 0.5181, 0.2178, 0.5181, 0.2178, 0.5181, 0.2178, 0.5181, 0.2178, 0.5181, 0.2178, 0.5181, 0.2178, 0.5181, 0.2178, 0.5181, 0.2178, 0.5181, 0.2178, 0.5181, 0.2178, 0.5181, 0.2178, 0.5181, 0.2178, 0.5181, 0.2178, 0.5181, 0.2178, 0.5181, 0.2178, 0.5181, 0.2178, 0.5181, 0.2178, 0.5181, 0.2178, 0.5181, 0.2178, 0.5181, 0.2178, 0.5181, 0.2178, 0.5181, 0.2178, 0.5181, 0.2178, 0.5181, 0.2178, 0.5181, 0.2178, 0.5181, 0.2178, 0.5181, 0.2178, 0.5181, 0.2178, 0.5181, 0.2178, 0.5181, 0.2178, 0.5181, 0.2178, 0.5181, 0.2178, 0.5181, 0.2178, 0.5181, 0.2178, 0.5181, 0.2178, 0.5181, 0.2178, 0.5181, 0.2178, 0.5181, 0.2178, 0.5181, 0.2178, 0.5181, 0.2178, 0.5181, 0.2178, 0.5181, 0.2178, 0.5181, 0.2178, 0.5181, 0.2178, 0.5181, 0.2178, 0.5181, 0.2178, 0.5181, 0.2178, 0.5181, 0.2178, 0.5181, 0.2178, 0.5181, 0.2178, 0.5181, 0.2178, 0.5181, 0.2178, 0.5181, 0.2178, 0.5181, 0.2178, 0.5181, 0.2178, 0.5181, 0.2178, 0.5181, 0.2178, 0.5181, 0.2178, 0.5181, 0.2178, 0.5181, 0.2178, 0.5181, 0.2178, 0.5181, 0.2178, 0.5181, 0.2047, 0.6756, 0.2047, 0.6756, 0.2047, 0.6756, 0.2047, 0.6756, 0.2047, 0.6756, 0.2047, 0.6756, 0.2047, 0.6756, 0.2047, 0.6756, 0.2047, 0.6756, 0.2047, 0.6756, 0.2047, 0.6756, 0.2047, 0.6756, 0.2047, 0.6756, 0.2047, 0.6756, 0.2047, 0.6756, 0.2047, 0.6756, 0.2047, 0.6756, 0.2047, 0.6756, 0.2047, 0.6756, 0.2047, 0.6756, 0.2047, 0.6756, 0.2047, 0.6756, 0.2047, 0.6756, 0.2047, 0.6756, 0.2047, 0.6756, 0.2047, 0.6756, 0.2047, 0.6756, 0.2047, 0.6756, 0.2047, 0.6756, 0.2047, 0.6756, 0.2047, 0.6756, 0.2047, 0.6756, 0.2047, 0.6756, 0.2047, 0.6756, 0.2047, 0.6756, 0.2047, 0.6756, 0.2047, 0.6756, 0.2047, 0.6756, 0.2047, 0.6756, 0.2047, 0.6756, 0.2047, 0.6756, 0.2047, 0.6756, 0.2047, 0.6756, 0.2047, 0.6756, 0.2047, 0.6756, 0.2047, 0.6756, 0.2047, 0.6756, 0.2047, 0.6756, 0.2047, 0.6756, 0.2047, 0.6756, 0.2047, 0.6756, 0.2047, 0.6756, 0.2047, 0.6756, 0.2047, 0.6756, 0.2047, 0.6756, 0.2047, 0.6756, 0.2047, 0.6756, 0.2047, 0.6756, 0.2047, 0.6756, 0.2047, 0.6756, 0.2047, 0.6756, 0.2047, 0.6756, 0.2047, 0.6756, 0.2047, 0.6756, 0.2047, 0.6756, 0.2047, 0.6756, 0.2047, 0.6756, 0.2047, 0.6756, 0.2047, 0.6756, 0.2047, 0.6756, 0.2047, 0.6756, 0.2047, 0.6756, 0.2047, 0.6756, 0.2047, 0.6756])
me_cylinder.materials.append(mat_material)
me_cylinder.use_remesh_fix_poles = True
me_cylinder.use_remesh_preserve_attributes = False
me_cylinder.use_mirror_vertex_groups = False
me_cylinder.update()

# ---- objects
ob_cube = bpy.data.objects.new('Cube', me_cube)
ob_cylinder = bpy.data.objects.new('Cylinder', me_cylinder)

# ---- transforms, parenting, visibility, modifiers, constraints
ob_cube.location = (0.0, 0.0, 0.0)
ob_cube.lock_rotations_4d = False
ob_cube.empty_display_type = 'ARROWS'
ob_cube.lineart.crease_threshold = 0.0
_m = ob_cube.modifiers.new('Mirror', 'MIRROR')
_m.use_clip = True
ob_cylinder.location = (0.0, -0.36, 1.06)
ob_cylinder.lineart.crease_threshold = 0.0

# ---- collection membership
col_collection.objects.link(ob_cube)
col_collection.objects.link(ob_cylinder)

# ---- scene / render settings (as saved in the file)
scene.frame_start = 1; scene.frame_end = 250; scene.frame_set(1)
scene.render.engine = 'BLENDER_EEVEE_NEXT'
scene.cycles.use_denoising = False
scene.cycles.samples = 128
scene.cycles.sampling_pattern = 'TABULATED_SOBOL'
scene.cycles.use_adaptive_sampling = False
scene.cycles.use_light_tree = False
scene.view_settings.view_transform = 'Filmic'
bpy.context.view_layer.update()

# ---- added for rendering (the .blend has no active camera and no usable light): camera, sun
cam_auto = bpy.data.cameras.new('AutoCamera')
cam_auto.lens = 50.0
cam_auto.sensor_width = 36.0
cam_auto.clip_end = 1000.0
ob_auto_camera = bpy.data.objects.new('AutoCamera', cam_auto)
scene.collection.objects.link(ob_auto_camera)
ob_auto_camera.location = (6.79078, -8.51119, 6.69727)
ob_auto_camera.rotation_euler = (1.09748, -7.21219e-08, 0.694738)
scene.camera = ob_auto_camera
light_auto_sun = bpy.data.lights.new('AutoSun', 'SUN')
light_auto_sun.energy = 3.0
light_auto_sun.angle = 0.0523599
ob_auto_sun = bpy.data.objects.new('AutoSun', light_auto_sun)
scene.collection.objects.link(ob_auto_sun)
ob_auto_sun.rotation_euler = (0.872665, 0.174533, 0.523599)
bpy.context.view_layer.update()
